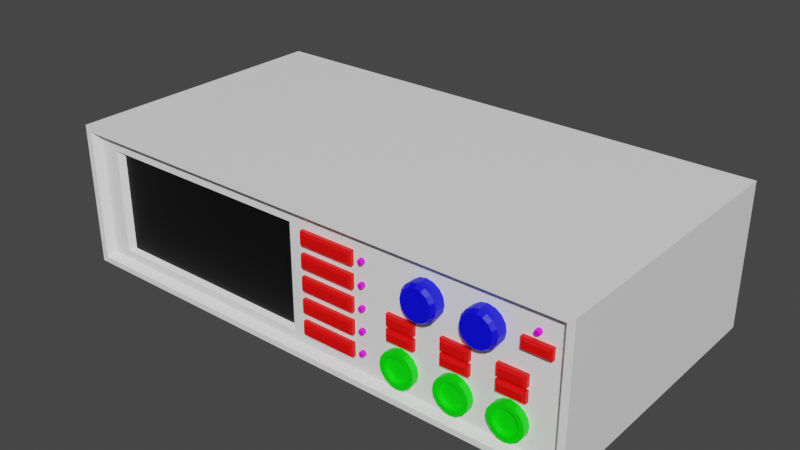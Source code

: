 # Source: Osciloscopio.blend  (saved by Blender 4.4.30; exported with 4.5.12 LTS)
import bpy
from mathutils import Matrix  # noqa: F401  (used for matrix-valued properties, if any)

bpy.ops.wm.read_factory_settings(use_empty=True)
scene = bpy.context.scene
scene.name = 'Scene'

# ---- materials (node trees are filled in below, after node groups)
mat_osciloscopio = bpy.data.materials.new('Osciloscopio')
mat_osciloscopio.alpha_threshold = 0.0
mat_osciloscopio.use_transparent_shadow = False
mat_osciloscopio.roughness = 0.5
mat_osciloscopio.line_color = (0.0, 0.0, 0.0, 1.0)
mat_pantalla = bpy.data.materials.new('Pantalla')
mat_pantalla.use_transparent_shadow = False
mat_botones = bpy.data.materials.new('Botones')
mat_botones.use_transparent_shadow = False
mat_conectores = bpy.data.materials.new('Conectores')
mat_conectores.use_transparent_shadow = False
mat_luz_0 = bpy.data.materials.new('Luz_0')
mat_luz_0.use_transparent_shadow = False
mat_sujetadores = bpy.data.materials.new('Sujetadores')
mat_sujetadores.use_transparent_shadow = False
mat_perillas = bpy.data.materials.new('Perillas')
mat_perillas.use_transparent_shadow = False
mat_luz_1 = bpy.data.materials.new('Luz_1')
mat_luz_1.use_transparent_shadow = False
mat_luz_2 = bpy.data.materials.new('Luz_2')
mat_luz_2.use_transparent_shadow = False
mat_luz_3 = bpy.data.materials.new('Luz_3')
mat_luz_3.use_transparent_shadow = False
mat_luz_4 = bpy.data.materials.new('Luz_4')
mat_luz_4.use_transparent_shadow = False
mat_luz_5 = bpy.data.materials.new('Luz_5')
mat_luz_5.use_transparent_shadow = False

# ---- material node trees
mat_osciloscopio.use_nodes = True; mat_osciloscopio.node_tree.nodes.clear()
_N = mat_osciloscopio.node_tree.nodes; _L = mat_osciloscopio.node_tree.links
n0 = _N.new('ShaderNodeOutputMaterial'); n0.name = 'Material Output'; n0.location = (300, 300)
n1 = _N.new('ShaderNodeBsdfPrincipled'); n1.name = 'Principled BSDF'; n1.location = (10, 300)
n1.distribution = 'GGX'
n1.subsurface_method = 'RANDOM_WALK_SKIN'
n1.inputs[0].default_value = (1.0, 1.0, 1.0, 1.0)
n1.inputs[3].default_value = 1.45
n1.inputs[27].default_value = (0.0, 0.0, 0.0, 1.0)
n1.inputs[28].default_value = 1.0
_L.new(n1.outputs[0], n0.inputs[0])
n0.is_active_output = True
mat_pantalla.use_nodes = True; mat_pantalla.node_tree.nodes.clear()
_N = mat_pantalla.node_tree.nodes; _L = mat_pantalla.node_tree.links
n0 = _N.new('ShaderNodeBsdfPrincipled'); n0.name = 'BSDF Principista'; n0.location = (10, 300)
n0.distribution = 'GGX'
n0.subsurface_method = 'RANDOM_WALK_SKIN'
n0.inputs[0].default_value = (0.0, 0.0, 0.0, 1.0)
n0.inputs[3].default_value = 1.45
n0.inputs[27].default_value = (0.0, 0.0, 0.0, 1.0)
n0.inputs[28].default_value = 1.0
n1 = _N.new('ShaderNodeOutputMaterial'); n1.name = 'Material'; n1.location = (300, 300)
_L.new(n0.outputs[0], n1.inputs[0])
n1.is_active_output = True
mat_botones.use_nodes = True; mat_botones.node_tree.nodes.clear()
_N = mat_botones.node_tree.nodes; _L = mat_botones.node_tree.links
n0 = _N.new('ShaderNodeBsdfPrincipled'); n0.name = 'BSDF Principista'; n0.location = (10, 300)
n0.distribution = 'GGX'
n0.subsurface_method = 'RANDOM_WALK_SKIN'
n0.inputs[0].default_value = (1.0, 0.0, 0.0, 1.0)
n0.inputs[3].default_value = 1.45
n0.inputs[27].default_value = (0.0, 0.0, 0.0, 1.0)
n0.inputs[28].default_value = 1.0
n1 = _N.new('ShaderNodeOutputMaterial'); n1.name = 'Material'; n1.location = (300, 300)
_L.new(n0.outputs[0], n1.inputs[0])
n1.is_active_output = True
mat_conectores.use_nodes = True; mat_conectores.node_tree.nodes.clear()
_N = mat_conectores.node_tree.nodes; _L = mat_conectores.node_tree.links
n0 = _N.new('ShaderNodeBsdfPrincipled'); n0.name = 'BSDF Principista'; n0.location = (10, 300)
n0.distribution = 'GGX'
n0.subsurface_method = 'RANDOM_WALK_SKIN'
n0.inputs[0].default_value = (0.0, 1.0, 0.0, 1.0)
n0.inputs[3].default_value = 1.45
n0.inputs[27].default_value = (0.0, 0.0, 0.0, 1.0)
n0.inputs[28].default_value = 1.0
n1 = _N.new('ShaderNodeOutputMaterial'); n1.name = 'Material'; n1.location = (300, 300)
_L.new(n0.outputs[0], n1.inputs[0])
n1.is_active_output = True
mat_luz_0.use_nodes = True; mat_luz_0.node_tree.nodes.clear()
_N = mat_luz_0.node_tree.nodes; _L = mat_luz_0.node_tree.links
n0 = _N.new('ShaderNodeBsdfPrincipled'); n0.name = 'BSDF Principista'; n0.location = (10, 300)
n0.distribution = 'GGX'
n0.subsurface_method = 'RANDOM_WALK_SKIN'
n0.inputs[0].default_value = (1.0, 0.0, 1.0, 1.0)
n0.inputs[3].default_value = 1.45
n0.inputs[27].default_value = (0.0, 0.0, 0.0, 1.0)
n0.inputs[28].default_value = 1.0
n1 = _N.new('ShaderNodeOutputMaterial'); n1.name = 'Material'; n1.location = (300, 300)
_L.new(n0.outputs[0], n1.inputs[0])
n1.is_active_output = True
mat_sujetadores.use_nodes = True; mat_sujetadores.node_tree.nodes.clear()
_N = mat_sujetadores.node_tree.nodes; _L = mat_sujetadores.node_tree.links
n0 = _N.new('ShaderNodeBsdfPrincipled'); n0.name = 'BSDF Principista'; n0.location = (10, 300)
n0.distribution = 'GGX'
n0.subsurface_method = 'RANDOM_WALK_SKIN'
n0.inputs[0].default_value = (1.0, 1.0, 0.0, 1.0)
n0.inputs[3].default_value = 1.45
n0.inputs[27].default_value = (0.0, 0.0, 0.0, 1.0)
n0.inputs[28].default_value = 1.0
n1 = _N.new('ShaderNodeOutputMaterial'); n1.name = 'Material'; n1.location = (300, 300)
_L.new(n0.outputs[0], n1.inputs[0])
n1.is_active_output = True
mat_perillas.use_nodes = True; mat_perillas.node_tree.nodes.clear()
_N = mat_perillas.node_tree.nodes; _L = mat_perillas.node_tree.links
n0 = _N.new('ShaderNodeBsdfPrincipled'); n0.name = 'BSDF Principista'; n0.location = (10, 300)
n0.distribution = 'GGX'
n0.subsurface_method = 'RANDOM_WALK_SKIN'
n0.inputs[0].default_value = (0.0, 0.0, 1.0, 1.0)
n0.inputs[3].default_value = 1.45
n0.inputs[27].default_value = (0.0, 0.0, 0.0, 1.0)
n0.inputs[28].default_value = 1.0
n1 = _N.new('ShaderNodeOutputMaterial'); n1.name = 'Material'; n1.location = (300, 300)
_L.new(n0.outputs[0], n1.inputs[0])
n1.is_active_output = True
mat_luz_1.use_nodes = True; mat_luz_1.node_tree.nodes.clear()
_N = mat_luz_1.node_tree.nodes; _L = mat_luz_1.node_tree.links
n0 = _N.new('ShaderNodeBsdfPrincipled'); n0.name = 'BSDF Principista'; n0.location = (10, 300)
n0.distribution = 'GGX'
n0.subsurface_method = 'RANDOM_WALK_SKIN'
n0.inputs[0].default_value = (1.0, 0.0, 1.0, 1.0)
n0.inputs[3].default_value = 1.45
n0.inputs[27].default_value = (0.0, 0.0, 0.0, 1.0)
n0.inputs[28].default_value = 1.0
n1 = _N.new('ShaderNodeOutputMaterial'); n1.name = 'Material'; n1.location = (300, 300)
_L.new(n0.outputs[0], n1.inputs[0])
n1.is_active_output = True
mat_luz_2.use_nodes = True; mat_luz_2.node_tree.nodes.clear()
_N = mat_luz_2.node_tree.nodes; _L = mat_luz_2.node_tree.links
n0 = _N.new('ShaderNodeBsdfPrincipled'); n0.name = 'BSDF Principista'; n0.location = (10, 300)
n0.distribution = 'GGX'
n0.subsurface_method = 'RANDOM_WALK_SKIN'
n0.inputs[0].default_value = (1.0, 0.0, 1.0, 1.0)
n0.inputs[3].default_value = 1.45
n0.inputs[27].default_value = (0.0, 0.0, 0.0, 1.0)
n0.inputs[28].default_value = 1.0
n1 = _N.new('ShaderNodeOutputMaterial'); n1.name = 'Material'; n1.location = (300, 300)
_L.new(n0.outputs[0], n1.inputs[0])
n1.is_active_output = True
mat_luz_3.use_nodes = True; mat_luz_3.node_tree.nodes.clear()
_N = mat_luz_3.node_tree.nodes; _L = mat_luz_3.node_tree.links
n0 = _N.new('ShaderNodeBsdfPrincipled'); n0.name = 'BSDF Principista'; n0.location = (10, 300)
n0.distribution = 'GGX'
n0.subsurface_method = 'RANDOM_WALK_SKIN'
n0.inputs[0].default_value = (1.0, 0.0, 1.0, 1.0)
n0.inputs[3].default_value = 1.45
n0.inputs[27].default_value = (0.0, 0.0, 0.0, 1.0)
n0.inputs[28].default_value = 1.0
n1 = _N.new('ShaderNodeOutputMaterial'); n1.name = 'Material'; n1.location = (300, 300)
_L.new(n0.outputs[0], n1.inputs[0])
n1.is_active_output = True
mat_luz_4.use_nodes = True; mat_luz_4.node_tree.nodes.clear()
_N = mat_luz_4.node_tree.nodes; _L = mat_luz_4.node_tree.links
n0 = _N.new('ShaderNodeBsdfPrincipled'); n0.name = 'BSDF Principista'; n0.location = (10, 300)
n0.distribution = 'GGX'
n0.subsurface_method = 'RANDOM_WALK_SKIN'
n0.inputs[0].default_value = (1.0, 0.0, 1.0, 1.0)
n0.inputs[3].default_value = 1.45
n0.inputs[27].default_value = (0.0, 0.0, 0.0, 1.0)
n0.inputs[28].default_value = 1.0
n1 = _N.new('ShaderNodeOutputMaterial'); n1.name = 'Material'; n1.location = (300, 300)
_L.new(n0.outputs[0], n1.inputs[0])
n1.is_active_output = True
mat_luz_5.use_nodes = True; mat_luz_5.node_tree.nodes.clear()
_N = mat_luz_5.node_tree.nodes; _L = mat_luz_5.node_tree.links
n0 = _N.new('ShaderNodeBsdfPrincipled'); n0.name = 'BSDF Principista'; n0.location = (10, 300)
n0.distribution = 'GGX'
n0.subsurface_method = 'RANDOM_WALK_SKIN'
n0.inputs[0].default_value = (1.0, 0.0, 1.0, 1.0)
n0.inputs[3].default_value = 1.45
n0.inputs[27].default_value = (0.0, 0.0, 0.0, 1.0)
n0.inputs[28].default_value = 1.0
n1 = _N.new('ShaderNodeOutputMaterial'); n1.name = 'Material'; n1.location = (300, 300)
_L.new(n0.outputs[0], n1.inputs[0])
n1.is_active_output = True

# ---- world
world_world = bpy.data.worlds.new('World'); scene.world = world_world
world_world.use_nodes = True; world_world.node_tree.nodes.clear()
_N = world_world.node_tree.nodes; _L = world_world.node_tree.links
n0 = _N.new('ShaderNodeOutputWorld'); n0.name = 'World Output'; n0.location = (300, 300)
n1 = _N.new('ShaderNodeBackground'); n1.name = 'Background'; n1.location = (10, 300)
n1.inputs[0].default_value = (0.05088, 0.05088, 0.05088, 1.0)
_L.new(n1.outputs[0], n0.inputs[0])
n0.is_active_output = True
world_world.color = (0.05088, 0.05088, 0.05088)
world_world.use_sun_shadow = False
world_world.sun_shadow_jitter_overblur = 0.0

# ---- meshes
me_osciloscopio = bpy.data.meshes.new('Osciloscopio')
me_osciloscopio.from_pydata([(0.1911, 0.1013, 0.1032), (0.1911, 0.1013, 0.0), (0.1911, -0.1013, 0.1032), (0.1911, -0.1013, 0.0), (-0.1911, 0.1013, 0.1032), (-0.1911, 0.1013, 0.0), (-0.1911, -0.1013, 0.1032), (-0.1911, -0.1013, 0.0), (-0.005993, 0.1013, 0.0), (-0.005993, -0.1013, 0.1032), (-0.005993, -0.1013, 0.0), (-0.005993, 0.1013, 0.1032), (0.1863, -0.1013, 0.09908), (0.1863, -0.1013, 0.004124), (-0.1863, -0.1013, 0.09908), (-0.1863, -0.1013, 0.004124), (-0.005993, -0.1013, 0.09908), (-0.005993, -0.1013, 0.004124), (0.1824, -0.09557, 0.09573), (0.1824, -0.09557, 0.007476), (-0.1824, -0.09557, 0.09573), (-0.1824, -0.09557, 0.007476), (-0.005993, -0.09557, 0.09573), (-0.005993, -0.09557, 0.007476), (-0.005993, -0.09557, 0.0886), (-0.168, -0.09557, 0.0886), (-0.168, -0.09557, 0.01342), (-0.005993, -0.09557, 0.01342), (-0.1637, -0.09197, 0.08665), (-0.0102, -0.09197, 0.08665), (-0.1637, -0.09197, 0.01539), (-0.0102, -0.09197, 0.01539)], [], [(11, 9, 2, 0), (10, 3, 13, 17), (1, 3, 10, 8), (12, 16, 22, 18), (2, 9, 16, 12), (24, 18, 22), (17, 13, 19, 23), (16, 14, 20, 22), (24, 22, 20, 25), (9, 6, 14, 16), (11, 4, 6, 9), (15, 17, 23, 21), (7, 10, 17, 15), (5, 8, 10, 7), (25, 20, 21, 26), (3, 2, 12, 13), (26, 27, 31, 30), (7, 6, 4, 5), (15, 21, 20, 14), (29, 28, 30, 31), (7, 15, 14, 6), (13, 12, 18, 19), (24, 27, 23), (11, 0, 1, 8), (24, 25, 28, 29), (23, 27, 26, 21), (4, 11, 8, 5), (0, 2, 3, 1), (27, 24, 29, 31), (25, 26, 30, 28), (19, 18, 24, 27), (19, 27, 23)])
me_osciloscopio.polygons.foreach_set('material_index', [0, 0, 0, 0, 0, 0, 0, 0, 0, 0, 0, 0, 0, 0, 0, 0, 0, 0, 0, 1, 0, 0, 0, 0, 0, 0, 0, 0, 0, 0, 0, 0])
_uv = me_osciloscopio.uv_layers.new(name='UVMap')
_uv.uv.foreach_set('vector', [0.2232, 0.5121, 0.0148, 0.5123, 0.01484, 0.3096, 0.2227, 0.3092, 0.01263, 0.002849, 0.01446, 0.2045, 0.009826, 0.2043, 0.008164, 0.002945, 0.222, 0.2031, 0.01446, 0.2045, 0.01263, 0.002849, 0.2203, 0.001066, 0.01021, 0.3098, 0.01031, 0.5123, 0.003166, 0.5123, 0.002736, 0.3099, 0.01484, 0.3096, 0.0148, 0.5123, 0.01031, 0.5123, 0.01021, 0.3098, 0.2335, 0.1624, 0.2254, 0.378, 0.2262, 0.1624, 0.008164, 0.002945, 0.009826, 0.2043, 0.002368, 0.2043, 0.001066, 0.002991, 0.01031, 0.5123, 0.01073, 0.7022, 0.003269, 0.7021, 0.003166, 0.5123, 0.2335, 0.1624, 0.2262, 0.1624, 0.2285, 0.001066, 0.2349, 0.01447, 0.0148, 0.5123, 0.01536, 0.7024, 0.01073, 0.7022, 0.01031, 0.5123, 0.2232, 0.5121, 0.2232, 0.7028, 0.01536, 0.7024, 0.0148, 0.5123, 0.01039, 0.8073, 0.008181, 0.9964, 0.001066, 0.9963, 0.002929, 0.8073, 0.01501, 0.8072, 0.01266, 0.9965, 0.008181, 0.9964, 0.01039, 0.8073, 0.2225, 0.8092, 0.2203, 0.9989, 0.01266, 0.9965, 0.01501, 0.8072, 0.2349, 0.01447, 0.2285, 0.001066, 0.3103, 0.001938, 0.3047, 0.01518, 0.01446, 0.2045, 0.01484, 0.3096, 0.01021, 0.3098, 0.009826, 0.2043, 0.3047, 0.01518, 0.3034, 0.1629, 0.3007, 0.1585, 0.3019, 0.0196, 0.01501, 0.8072, 0.01536, 0.7024, 0.2232, 0.7028, 0.2225, 0.8092, 0.01039, 0.8073, 0.002929, 0.8073, 0.003269, 0.7021, 0.01073, 0.7022, 0.4367, 0.1589, 0.4367, 0.001066, 0.51, 0.001066, 0.51, 0.1589, 0.01501, 0.8072, 0.01039, 0.8073, 0.01073, 0.7022, 0.01536, 0.7024, 0.009826, 0.2043, 0.01021, 0.3098, 0.002736, 0.3099, 0.002368, 0.2043, 0.4369, 0.2661, 0.4367, 0.1688, 0.4369, 0.1611, 0.3285, 0.2037, 0.3285, 0.001066, 0.4346, 0.001066, 0.4346, 0.2037, 0.2335, 0.1624, 0.2349, 0.01447, 0.2376, 0.01898, 0.2363, 0.1579, 0.3089, 0.163, 0.3034, 0.1629, 0.3047, 0.01518, 0.3103, 0.001938, 0.3285, 0.3962, 0.3285, 0.2059, 0.4346, 0.2059, 0.4346, 0.3962, 0.2227, 0.3092, 0.01484, 0.3096, 0.01446, 0.2045, 0.222, 0.2031, 0.3034, 0.1629, 0.2335, 0.1624, 0.2363, 0.1579, 0.3007, 0.1585, 0.2349, 0.01447, 0.3047, 0.01518, 0.3019, 0.0196, 0.2376, 0.01898, 0.3264, 0.378, 0.2254, 0.378, 0.2335, 0.1624, 0.3196, 0.1624, 0.3264, 0.378, 0.3196, 0.1624, 0.3264, 0.1624])
me_osciloscopio.materials.append(mat_osciloscopio)
me_osciloscopio.materials.append(mat_pantalla)
me_osciloscopio.use_mirror_x = True
me_osciloscopio.use_mirror_vertex_groups = False
me_osciloscopio.update()
me_botones = bpy.data.meshes.new('Botones')
me_botones.from_pydata([(0.004569, -0.09813, 0.07769), (0.004569, -0.09813, 0.08739), (0.004569, -0.09489, 0.07769), (0.004569, -0.09489, 0.08739), (0.04406, -0.09813, 0.07769), (0.04406, -0.09813, 0.08739), (0.04406, -0.09489, 0.07769), (0.04406, -0.09489, 0.08739), (0.006039, -0.09979, 0.07918), (0.006039, -0.09979, 0.08587), (0.04259, -0.09979, 0.07918), (0.04259, -0.09979, 0.08587), (0.004569, -0.09813, 0.0624), (0.004569, -0.09813, 0.0721), (0.004569, -0.09489, 0.0624), (0.004569, -0.09489, 0.0721), (0.04406, -0.09813, 0.0624), (0.04406, -0.09813, 0.0721), (0.04406, -0.09489, 0.0624), (0.04406, -0.09489, 0.0721), (0.006039, -0.09979, 0.06389), (0.006039, -0.09979, 0.07058), (0.04259, -0.09979, 0.06389), (0.04259, -0.09979, 0.07058), (0.004569, -0.09813, 0.04711), (0.004569, -0.09813, 0.05681), (0.004569, -0.09489, 0.04711), (0.004569, -0.09489, 0.05681), (0.04406, -0.09813, 0.04711), (0.04406, -0.09813, 0.05681), (0.04406, -0.09489, 0.04711), (0.04406, -0.09489, 0.05681), (0.006039, -0.09979, 0.0486), (0.006039, -0.09979, 0.05529), (0.04259, -0.09979, 0.0486), (0.04259, -0.09979, 0.05529), (0.004569, -0.09813, 0.03182), (0.004569, -0.09813, 0.04152), (0.004569, -0.09489, 0.03182), (0.004569, -0.09489, 0.04152), (0.04406, -0.09813, 0.03182), (0.04406, -0.09813, 0.04152), (0.04406, -0.09489, 0.03182), (0.04406, -0.09489, 0.04152), (0.006039, -0.09979, 0.0333), (0.006039, -0.09979, 0.04), (0.04259, -0.09979, 0.0333), (0.04259, -0.09979, 0.04), (0.004569, -0.09813, 0.01653), (0.004569, -0.09813, 0.02623), (0.004569, -0.09489, 0.01653), (0.004569, -0.09489, 0.02623), (0.04406, -0.09813, 0.01653), (0.04406, -0.09813, 0.02623), (0.04406, -0.09489, 0.01653), (0.04406, -0.09489, 0.02623), (0.006039, -0.09979, 0.01801), (0.006039, -0.09979, 0.02471), (0.04259, -0.09979, 0.01801), (0.04259, -0.09979, 0.02471), (0.06948, -0.09813, 0.03903), (0.06948, -0.09813, 0.04693), (0.06948, -0.09489, 0.03903), (0.06948, -0.09489, 0.04693), (0.08901, -0.09813, 0.03903), (0.08901, -0.09813, 0.04693), (0.08901, -0.09489, 0.03903), (0.08901, -0.09489, 0.04693), (0.07095, -0.09979, 0.04051), (0.07095, -0.09979, 0.04541), (0.08754, -0.09979, 0.04051), (0.08754, -0.09979, 0.04541), (0.06948, -0.09813, 0.04903), (0.06948, -0.09813, 0.05693), (0.06948, -0.09489, 0.04903), (0.06948, -0.09489, 0.05693), (0.08901, -0.09813, 0.04903), (0.08901, -0.09813, 0.05693), (0.08901, -0.09489, 0.04903), (0.08901, -0.09489, 0.05693), (0.07095, -0.09979, 0.05051), (0.07095, -0.09979, 0.05541), (0.08754, -0.09979, 0.05051), (0.08754, -0.09979, 0.05541), (0.1075, -0.09813, 0.03903), (0.1075, -0.09813, 0.04693), (0.1075, -0.09489, 0.03903), (0.1075, -0.09489, 0.04693), (0.127, -0.09813, 0.03903), (0.127, -0.09813, 0.04693), (0.127, -0.09489, 0.03903), (0.127, -0.09489, 0.04693), (0.109, -0.09979, 0.04051), (0.109, -0.09979, 0.04541), (0.1255, -0.09979, 0.04051), (0.1255, -0.09979, 0.04541), (0.1075, -0.09813, 0.04903), (0.1075, -0.09813, 0.05693), (0.1075, -0.09489, 0.04903), (0.1075, -0.09489, 0.05693), (0.127, -0.09813, 0.04903), (0.127, -0.09813, 0.05693), (0.127, -0.09489, 0.04903), (0.127, -0.09489, 0.05693), (0.109, -0.09979, 0.05051), (0.109, -0.09979, 0.05541), (0.1255, -0.09979, 0.05051), (0.1255, -0.09979, 0.05541), (0.1445, -0.09813, 0.03903), (0.1445, -0.09813, 0.04693), (0.1445, -0.09489, 0.03903), (0.1445, -0.09489, 0.04693), (0.164, -0.09813, 0.03903), (0.164, -0.09813, 0.04693), (0.164, -0.09489, 0.03903), (0.164, -0.09489, 0.04693), (0.146, -0.09979, 0.04051), (0.146, -0.09979, 0.04541), (0.1625, -0.09979, 0.04051), (0.1625, -0.09979, 0.04541), (0.1445, -0.09813, 0.04903), (0.1445, -0.09813, 0.05693), (0.1445, -0.09489, 0.04903), (0.1445, -0.09489, 0.05693), (0.164, -0.09813, 0.04903), (0.164, -0.09813, 0.05693), (0.164, -0.09489, 0.04903), (0.164, -0.09489, 0.05693), (0.146, -0.09979, 0.05051), (0.146, -0.09979, 0.05541), (0.1625, -0.09979, 0.05051), (0.1625, -0.09979, 0.05541), (0.1585, -0.09813, 0.07126), (0.1585, -0.09813, 0.07916), (0.1585, -0.09489, 0.07126), (0.1585, -0.09489, 0.07916), (0.178, -0.09813, 0.07126), (0.178, -0.09813, 0.07916), (0.178, -0.09489, 0.07126), (0.178, -0.09489, 0.07916), (0.1599, -0.09979, 0.07274), (0.1599, -0.09979, 0.07764), (0.1765, -0.09979, 0.07274), (0.1765, -0.09979, 0.07764)], [], [(0, 1, 3, 2), (2, 3, 7, 6), (6, 7, 5, 4), (1, 0, 8, 9), (2, 6, 4, 0), (7, 3, 1, 5), (10, 11, 9, 8), (0, 4, 10, 8), (5, 1, 9, 11), (4, 5, 11, 10), (12, 13, 15, 14), (14, 15, 19, 18), (18, 19, 17, 16), (13, 12, 20, 21), (14, 18, 16, 12), (19, 15, 13, 17), (22, 23, 21, 20), (12, 16, 22, 20), (17, 13, 21, 23), (16, 17, 23, 22), (24, 25, 27, 26), (26, 27, 31, 30), (30, 31, 29, 28), (25, 24, 32, 33), (26, 30, 28, 24), (31, 27, 25, 29), (34, 35, 33, 32), (24, 28, 34, 32), (29, 25, 33, 35), (28, 29, 35, 34), (36, 37, 39, 38), (38, 39, 43, 42), (42, 43, 41, 40), (37, 36, 44, 45), (38, 42, 40, 36), (43, 39, 37, 41), (46, 47, 45, 44), (36, 40, 46, 44), (41, 37, 45, 47), (40, 41, 47, 46), (48, 49, 51, 50), (50, 51, 55, 54), (54, 55, 53, 52), (49, 48, 56, 57), (50, 54, 52, 48), (55, 51, 49, 53), (58, 59, 57, 56), (48, 52, 58, 56), (53, 49, 57, 59), (52, 53, 59, 58), (60, 61, 63, 62), (62, 63, 67, 66), (66, 67, 65, 64), (61, 60, 68, 69), (62, 66, 64, 60), (67, 63, 61, 65), (70, 71, 69, 68), (60, 64, 70, 68), (65, 61, 69, 71), (64, 65, 71, 70), (72, 73, 75, 74), (74, 75, 79, 78), (78, 79, 77, 76), (73, 72, 80, 81), (74, 78, 76, 72), (79, 75, 73, 77), (82, 83, 81, 80), (72, 76, 82, 80), (77, 73, 81, 83), (76, 77, 83, 82), (84, 85, 87, 86), (86, 87, 91, 90), (90, 91, 89, 88), (85, 84, 92, 93), (86, 90, 88, 84), (91, 87, 85, 89), (94, 95, 93, 92), (84, 88, 94, 92), (89, 85, 93, 95), (88, 89, 95, 94), (96, 97, 99, 98), (98, 99, 103, 102), (102, 103, 101, 100), (97, 96, 104, 105), (98, 102, 100, 96), (103, 99, 97, 101), (106, 107, 105, 104), (96, 100, 106, 104), (101, 97, 105, 107), (100, 101, 107, 106), (108, 109, 111, 110), (110, 111, 115, 114), (114, 115, 113, 112), (109, 108, 116, 117), (110, 114, 112, 108), (115, 111, 109, 113), (118, 119, 117, 116), (108, 112, 118, 116), (113, 109, 117, 119), (112, 113, 119, 118), (120, 121, 123, 122), (122, 123, 127, 126), (126, 127, 125, 124), (121, 120, 128, 129), (122, 126, 124, 120), (127, 123, 121, 125), (130, 131, 129, 128), (120, 124, 130, 128), (125, 121, 129, 131), (124, 125, 131, 130), (132, 133, 135, 134), (134, 135, 139, 138), (138, 139, 137, 136), (133, 132, 140, 141), (134, 138, 136, 132), (139, 135, 133, 137), (142, 143, 141, 140), (132, 136, 142, 140), (137, 133, 141, 143), (136, 137, 143, 142)])
_uv = me_botones.uv_layers.new(name='MapaUV')
_uv.uv.foreach_set('vector', [0.1578, 0.4743, 0.2504, 0.4849, 0.2655, 0.5073, 0.1397, 0.4914, 0.702, 0.6142, 0.7885, 0.6142, 0.7885, 0.9664, 0.702, 0.9664, 0.1397, 0.02014, 0.2655, 0.004165, 0.2504, 0.02657, 0.1579, 0.03719, 0.2504, 0.4849, 0.1578, 0.4743, 0.1727, 0.4575, 0.2366, 0.4618, 0.1397, 0.4914, 0.1397, 0.02014, 0.1579, 0.03719, 0.1578, 0.4743, 0.2655, 0.004165, 0.2655, 0.5073, 0.2504, 0.4849, 0.2504, 0.02657, 0.1728, 0.05403, 0.2366, 0.04971, 0.2366, 0.4618, 0.1727, 0.4575, 0.1578, 0.4743, 0.1579, 0.03719, 0.1728, 0.05403, 0.1727, 0.4575, 0.2504, 0.02657, 0.2504, 0.4849, 0.2366, 0.4618, 0.2366, 0.04971, 0.1579, 0.03719, 0.2504, 0.02657, 0.2366, 0.04971, 0.1728, 0.05403, 0.6515, 0.03572, 0.5579, 0.02643, 0.542, 0.004165, 0.6697, 0.0185, 0.7968, 0.3647, 0.8833, 0.3647, 0.8833, 0.717, 0.7968, 0.717, 0.6697, 0.4986, 0.5421, 0.4843, 0.5602, 0.4671, 0.6538, 0.4763, 0.5579, 0.02643, 0.6515, 0.03572, 0.6365, 0.05269, 0.5727, 0.04897, 0.6697, 0.0185, 0.6697, 0.4986, 0.6538, 0.4763, 0.6515, 0.03572, 0.5421, 0.4843, 0.542, 0.004165, 0.5579, 0.02643, 0.5602, 0.4671, 0.6393, 0.4538, 0.5755, 0.45, 0.5727, 0.04897, 0.6365, 0.05269, 0.6515, 0.03572, 0.6538, 0.4763, 0.6393, 0.4538, 0.6365, 0.05269, 0.5602, 0.4671, 0.5579, 0.02643, 0.5727, 0.04897, 0.5755, 0.45, 0.6538, 0.4763, 0.5602, 0.4671, 0.5755, 0.45, 0.6393, 0.4538, 0.5187, 0.02658, 0.426, 0.03714, 0.4079, 0.02009, 0.5337, 0.004165, 0.8917, 0.004165, 0.9782, 0.004165, 0.9782, 0.3564, 0.8917, 0.3564, 0.5337, 0.5073, 0.408, 0.4914, 0.4261, 0.4744, 0.5187, 0.4849, 0.426, 0.03714, 0.5187, 0.02658, 0.5051, 0.04972, 0.4413, 0.05408, 0.5337, 0.004165, 0.5337, 0.5073, 0.5187, 0.4849, 0.5187, 0.02658, 0.408, 0.4914, 0.4079, 0.02009, 0.426, 0.03714, 0.4261, 0.4744, 0.5051, 0.4618, 0.4414, 0.4574, 0.4413, 0.05408, 0.5051, 0.04972, 0.5187, 0.02658, 0.5187, 0.4849, 0.5051, 0.4618, 0.5051, 0.04972, 0.4261, 0.4744, 0.426, 0.03714, 0.4413, 0.05408, 0.4414, 0.4574, 0.5187, 0.4849, 0.4261, 0.4744, 0.4414, 0.4574, 0.5051, 0.4618, 0.1163, 0.02704, 0.0226, 0.03851, 0.004165, 0.0214, 0.1314, 0.004165, 0.8917, 0.3647, 0.9782, 0.3647, 0.9782, 0.717, 0.8917, 0.717, 0.1314, 0.5076, 0.00829, 0.4972, 0.02582, 0.4806, 0.1161, 0.4921, 0.0226, 0.03851, 0.1163, 0.02704, 0.1027, 0.05073, 0.03818, 0.05554, 0.1314, 0.004165, 0.1314, 0.5076, 0.1161, 0.4921, 0.1163, 0.02704, 0.00829, 0.4972, 0.004165, 0.0214, 0.0226, 0.03851, 0.02582, 0.4806, 0.1034, 0.4686, 0.04027, 0.4639, 0.03818, 0.05554, 0.1027, 0.05073, 0.1163, 0.02704, 0.1161, 0.4921, 0.1034, 0.4686, 0.1027, 0.05073, 0.02582, 0.4806, 0.0226, 0.03851, 0.03818, 0.05554, 0.04027, 0.4639, 0.1161, 0.4921, 0.02582, 0.4806, 0.04027, 0.4639, 0.1034, 0.4686, 0.3845, 0.02658, 0.2919, 0.03714, 0.2738, 0.02009, 0.3996, 0.004165, 0.7968, 0.004165, 0.8833, 0.004165, 0.8833, 0.3564, 0.7968, 0.3564, 0.3996, 0.5073, 0.2739, 0.4914, 0.292, 0.4744, 0.3845, 0.4849, 0.2919, 0.03714, 0.3845, 0.02658, 0.371, 0.04972, 0.3072, 0.05408, 0.3996, 0.004165, 0.3996, 0.5073, 0.3845, 0.4849, 0.3845, 0.02658, 0.2739, 0.4914, 0.2738, 0.02009, 0.2919, 0.03714, 0.292, 0.4744, 0.371, 0.4618, 0.3072, 0.4574, 0.3072, 0.05408, 0.371, 0.04972, 0.3845, 0.02658, 0.3845, 0.4849, 0.371, 0.4618, 0.371, 0.04972, 0.292, 0.4744, 0.2919, 0.03714, 0.3072, 0.05408, 0.3072, 0.4574, 0.3845, 0.4849, 0.292, 0.4744, 0.3072, 0.4574, 0.371, 0.4618, 0.7722, 0.01671, 0.7041, 0.03593, 0.6852, 0.01987, 0.7885, 0.004165, 0.6913, 0.9871, 0.6208, 0.9871, 0.6208, 0.8129, 0.6913, 0.8129, 0.7885, 0.3008, 0.678, 0.2709, 0.6989, 0.2538, 0.773, 0.2728, 0.7041, 0.03593, 0.7722, 0.01671, 0.7608, 0.04419, 0.7178, 0.05109, 0.7885, 0.004165, 0.7885, 0.3008, 0.773, 0.2728, 0.7722, 0.01671, 0.678, 0.2709, 0.6852, 0.01987, 0.7041, 0.03593, 0.6989, 0.2538, 0.7601, 0.2451, 0.7148, 0.238, 0.7178, 0.05109, 0.7608, 0.04419, 0.7722, 0.01671, 0.773, 0.2728, 0.7601, 0.2451, 0.7608, 0.04419, 0.6989, 0.2538, 0.7041, 0.03593, 0.7178, 0.05109, 0.7148, 0.238, 0.773, 0.2728, 0.6989, 0.2538, 0.7148, 0.238, 0.7601, 0.2451, 0.0241, 0.7707, 0.09642, 0.7869, 0.112, 0.8135, 0.004165, 0.7877, 0.7968, 0.7253, 0.8673, 0.7253, 0.8673, 0.8995, 0.7968, 0.8995, 0.004292, 0.5417, 0.112, 0.5159, 0.09641, 0.5425, 0.02424, 0.5587, 0.09642, 0.7869, 0.0241, 0.7707, 0.03902, 0.7551, 0.08323, 0.7611, 0.004165, 0.7877, 0.004292, 0.5417, 0.02424, 0.5587, 0.0241, 0.7707, 0.112, 0.5159, 0.112, 0.8135, 0.09642, 0.7869, 0.09641, 0.5425, 0.03908, 0.5743, 0.08335, 0.5683, 0.08323, 0.7611, 0.03902, 0.7551, 0.0241, 0.7707, 0.02424, 0.5587, 0.03908, 0.5743, 0.03902, 0.7551, 0.09641, 0.5425, 0.09642, 0.7869, 0.08323, 0.7611, 0.08335, 0.5683, 0.02424, 0.5587, 0.09641, 0.5425, 0.08335, 0.5683, 0.03908, 0.5743, 0.5001, 0.5422, 0.4279, 0.5585, 0.4079, 0.5415, 0.5157, 0.5157, 0.3622, 0.9958, 0.2918, 0.9958, 0.2918, 0.8217, 0.3622, 0.8217, 0.5157, 0.8133, 0.4081, 0.7875, 0.428, 0.7705, 0.5001, 0.7868, 0.4279, 0.5585, 0.5001, 0.5422, 0.4871, 0.5682, 0.4432, 0.5742, 0.5157, 0.5157, 0.5157, 0.8133, 0.5001, 0.7868, 0.5001, 0.5422, 0.4081, 0.7875, 0.4079, 0.5415, 0.4279, 0.5585, 0.428, 0.7705, 0.4873, 0.7608, 0.4433, 0.7548, 0.4432, 0.5742, 0.4871, 0.5682, 0.5001, 0.5422, 0.5001, 0.7868, 0.4873, 0.7608, 0.4871, 0.5682, 0.428, 0.7705, 0.4279, 0.5585, 0.4432, 0.5742, 0.4433, 0.7548, 0.5001, 0.7868, 0.428, 0.7705, 0.4433, 0.7548, 0.4873, 0.7608, 0.7722, 0.3217, 0.7041, 0.3409, 0.6852, 0.3249, 0.7885, 0.3092, 0.542, 0.8129, 0.6125, 0.8129, 0.6125, 0.9871, 0.542, 0.9871, 0.7885, 0.6058, 0.678, 0.5759, 0.6989, 0.5588, 0.773, 0.5778, 0.7041, 0.3409, 0.7722, 0.3217, 0.7608, 0.3492, 0.7178, 0.3561, 0.7885, 0.3092, 0.7885, 0.6058, 0.773, 0.5778, 0.7722, 0.3217, 0.678, 0.5759, 0.6852, 0.3249, 0.7041, 0.3409, 0.6989, 0.5588, 0.7601, 0.5501, 0.7148, 0.543, 0.7178, 0.3561, 0.7608, 0.3492, 0.7722, 0.3217, 0.773, 0.5778, 0.7601, 0.5501, 0.7608, 0.3492, 0.6989, 0.5588, 0.7041, 0.3409, 0.7178, 0.3561, 0.7148, 0.543, 0.773, 0.5778, 0.6989, 0.5588, 0.7148, 0.543, 0.7601, 0.5501, 0.384, 0.5422, 0.3117, 0.5585, 0.2918, 0.5415, 0.3996, 0.5157, 0.5198, 0.9958, 0.4494, 0.9958, 0.4494, 0.8217, 0.5198, 0.8217, 0.3996, 0.8133, 0.2919, 0.7875, 0.3119, 0.7705, 0.384, 0.7868, 0.3117, 0.5585, 0.384, 0.5422, 0.371, 0.5682, 0.3271, 0.5742, 0.3996, 0.5157, 0.3996, 0.8133, 0.384, 0.7868, 0.384, 0.5422, 0.2919, 0.7875, 0.2918, 0.5415, 0.3117, 0.5585, 0.3119, 0.7705, 0.3711, 0.7608, 0.3271, 0.7548, 0.3271, 0.5742, 0.371, 0.5682, 0.384, 0.5422, 0.384, 0.7868, 0.3711, 0.7608, 0.371, 0.5682, 0.3119, 0.7705, 0.3117, 0.5585, 0.3271, 0.5742, 0.3271, 0.7548, 0.384, 0.7868, 0.3119, 0.7705, 0.3271, 0.7548, 0.3711, 0.7608, 0.6343, 0.5335, 0.562, 0.5498, 0.542, 0.5327, 0.6499, 0.5069, 0.9461, 0.8995, 0.8756, 0.8995, 0.8756, 0.7253, 0.9461, 0.7253, 0.6499, 0.8046, 0.5422, 0.7788, 0.5621, 0.7618, 0.6343, 0.778, 0.562, 0.5498, 0.6343, 0.5335, 0.6213, 0.5594, 0.5773, 0.5654, 0.6499, 0.5069, 0.6499, 0.8046, 0.6343, 0.778, 0.6343, 0.5335, 0.5422, 0.7788, 0.542, 0.5327, 0.562, 0.5498, 0.5621, 0.7618, 0.6214, 0.752, 0.5774, 0.7461, 0.5773, 0.5654, 0.6213, 0.5594, 0.6343, 0.5335, 0.6343, 0.778, 0.6214, 0.752, 0.6213, 0.5594, 0.5621, 0.7618, 0.562, 0.5498, 0.5773, 0.5654, 0.5774, 0.7461, 0.6343, 0.778, 0.5621, 0.7618, 0.5774, 0.7461, 0.6214, 0.752, 0.2319, 0.5423, 0.1596, 0.5585, 0.1397, 0.5415, 0.2475, 0.5157, 0.441, 0.9958, 0.3706, 0.9958, 0.3706, 0.8217, 0.441, 0.8217, 0.2475, 0.8134, 0.1398, 0.7875, 0.1598, 0.7705, 0.2319, 0.7868, 0.1596, 0.5585, 0.2319, 0.5423, 0.2189, 0.5682, 0.175, 0.5742, 0.2475, 0.5157, 0.2475, 0.8134, 0.2319, 0.7868, 0.2319, 0.5423, 0.1398, 0.7875, 0.1397, 0.5415, 0.1596, 0.5585, 0.1598, 0.7705, 0.219, 0.7608, 0.175, 0.7548, 0.175, 0.5742, 0.2189, 0.5682, 0.2319, 0.5423, 0.2319, 0.7868, 0.219, 0.7608, 0.2189, 0.5682, 0.1598, 0.7705, 0.1596, 0.5585, 0.175, 0.5742, 0.175, 0.7548, 0.2319, 0.7868, 0.1598, 0.7705, 0.175, 0.7548, 0.219, 0.7608])
me_botones.materials.append(mat_botones)
me_botones.update()
me_conectores = bpy.data.meshes.new('Conectores')
me_conectores.from_pydata([(0.07897, -0.09769, 0.0156), (0.07895, -0.09475, 0.01147), (0.08211, -0.09769, 0.01623), (0.08368, -0.09475, 0.01241), (0.08476, -0.09769, 0.018), (0.08768, -0.09475, 0.01508), (0.08654, -0.09769, 0.02066), (0.09036, -0.09475, 0.01909), (0.08717, -0.09769, 0.0238), (0.0913, -0.09475, 0.02381), (0.08654, -0.09769, 0.02694), (0.09036, -0.09475, 0.02854), (0.08476, -0.09769, 0.0296), (0.08768, -0.09475, 0.03255), (0.08211, -0.09769, 0.03138), (0.08368, -0.09475, 0.03522), (0.07897, -0.09769, 0.032), (0.07895, -0.09475, 0.03616), (0.07583, -0.09769, 0.03138), (0.07423, -0.09475, 0.03522), (0.07317, -0.09769, 0.0296), (0.07022, -0.09475, 0.03255), (0.07139, -0.09769, 0.02694), (0.06754, -0.09475, 0.02854), (0.07077, -0.09769, 0.0238), (0.0666, -0.09475, 0.02381), (0.07139, -0.09769, 0.02066), (0.06754, -0.09475, 0.01909), (0.07347, -0.09762, 0.01777), (0.07022, -0.09475, 0.01508), (0.07613, -0.09762, 0.016), (0.07423, -0.09475, 0.01241), (0.07932, -0.09762, 0.02353), (0.07895, -0.1007, 0.01147), (0.08368, -0.1007, 0.01241), (0.08768, -0.1007, 0.01508), (0.09036, -0.1007, 0.01909), (0.0913, -0.1007, 0.02381), (0.09036, -0.1007, 0.02854), (0.08768, -0.1007, 0.03255), (0.08368, -0.1007, 0.03522), (0.07895, -0.1007, 0.03616), (0.07423, -0.1007, 0.03522), (0.07022, -0.1007, 0.03255), (0.06754, -0.1007, 0.02854), (0.0666, -0.1007, 0.02381), (0.06754, -0.1007, 0.01909), (0.07064, -0.1006, 0.01476), (0.07465, -0.1006, 0.01208), (0.08236, -0.1007, 0.0156), (0.08525, -0.1007, 0.01752), (0.08717, -0.1007, 0.0204), (0.08785, -0.1007, 0.0238), (0.08717, -0.1007, 0.0272), (0.08525, -0.1007, 0.03009), (0.08236, -0.1007, 0.03201), (0.07896, -0.1007, 0.03269), (0.07557, -0.1007, 0.03201), (0.07268, -0.1007, 0.03009), (0.07076, -0.1007, 0.0272), (0.07008, -0.1007, 0.0238), (0.07076, -0.1007, 0.0204), (0.073, -0.1006, 0.01728), (0.07588, -0.1006, 0.01536), (0.07896, -0.1007, 0.01492), (0.1172, -0.09769, 0.0156), (0.1172, -0.09475, 0.01147), (0.1203, -0.09769, 0.01623), (0.1219, -0.09475, 0.01241), (0.123, -0.09769, 0.018), (0.1259, -0.09475, 0.01508), (0.1248, -0.09769, 0.02066), (0.1286, -0.09475, 0.01909), (0.1254, -0.09769, 0.0238), (0.1295, -0.09475, 0.02381), (0.1248, -0.09769, 0.02694), (0.1286, -0.09475, 0.02854), (0.123, -0.09769, 0.0296), (0.1259, -0.09475, 0.03255), (0.1203, -0.09769, 0.03138), (0.1219, -0.09475, 0.03522), (0.1172, -0.09769, 0.032), (0.1172, -0.09475, 0.03616), (0.1141, -0.09769, 0.03138), (0.1125, -0.09475, 0.03522), (0.1114, -0.09769, 0.0296), (0.1084, -0.09475, 0.03255), (0.1096, -0.09769, 0.02694), (0.1058, -0.09475, 0.02854), (0.109, -0.09769, 0.0238), (0.1048, -0.09475, 0.02381), (0.1096, -0.09769, 0.02066), (0.1058, -0.09475, 0.01909), (0.1117, -0.09762, 0.01777), (0.1084, -0.09475, 0.01508), (0.1144, -0.09762, 0.016), (0.1125, -0.09475, 0.01241), (0.1175, -0.09762, 0.02353), (0.1172, -0.1007, 0.01143), (0.1219, -0.1007, 0.01236), (0.1259, -0.1007, 0.01505), (0.1286, -0.1007, 0.01907), (0.1296, -0.1007, 0.02381), (0.1286, -0.1007, 0.02855), (0.1259, -0.1007, 0.03254), (0.1219, -0.1007, 0.0352), (0.1125, -0.1007, 0.03517), (0.1085, -0.1007, 0.0325), (0.1058, -0.1007, 0.02852), (0.1049, -0.1007, 0.02381), (0.1058, -0.1007, 0.0191), (0.1088, -0.1006, 0.01472), (0.1129, -0.1006, 0.0122), (0.1206, -0.1007, 0.0156), (0.1235, -0.1007, 0.01752), (0.1254, -0.1007, 0.0204), (0.1261, -0.1007, 0.0238), (0.1254, -0.1007, 0.0272), (0.1235, -0.1007, 0.03009), (0.1206, -0.1007, 0.03201), (0.1172, -0.1007, 0.03269), (0.1138, -0.1007, 0.03201), (0.1109, -0.1007, 0.03009), (0.109, -0.1007, 0.0272), (0.1083, -0.1007, 0.0238), (0.109, -0.1007, 0.0204), (0.1112, -0.1006, 0.01728), (0.1141, -0.1006, 0.01536), (0.1172, -0.1007, 0.01492), (0.1535, -0.09769, 0.0156), (0.1535, -0.09475, 0.01147), (0.1566, -0.09769, 0.01623), (0.1582, -0.09475, 0.01241), (0.1593, -0.09769, 0.018), (0.1622, -0.09475, 0.01508), (0.1611, -0.09769, 0.02066), (0.1649, -0.09475, 0.01909), (0.1617, -0.09769, 0.0238), (0.1658, -0.09475, 0.02381), (0.1611, -0.09769, 0.02694), (0.1649, -0.09475, 0.02854), (0.1593, -0.09769, 0.0296), (0.1622, -0.09475, 0.03255), (0.1566, -0.09769, 0.03138), (0.1582, -0.09475, 0.03522), (0.1535, -0.09769, 0.032), (0.1535, -0.09475, 0.03616), (0.1504, -0.09769, 0.03138), (0.1488, -0.09475, 0.03522), (0.1477, -0.09769, 0.0296), (0.1448, -0.09475, 0.03255), (0.1459, -0.09769, 0.02694), (0.1421, -0.09475, 0.02854), (0.1453, -0.09769, 0.0238), (0.1411, -0.09475, 0.02381), (0.1459, -0.09769, 0.02066), (0.1421, -0.09475, 0.01909), (0.148, -0.09762, 0.01777), (0.1448, -0.09475, 0.01508), (0.1507, -0.09762, 0.016), (0.1488, -0.09475, 0.01241), (0.1539, -0.09762, 0.02353), (0.1535, -0.1007, 0.01147), (0.1582, -0.1007, 0.01241), (0.1622, -0.1007, 0.01508), (0.1649, -0.1007, 0.01909), (0.1658, -0.1007, 0.02381), (0.1649, -0.1007, 0.02854), (0.1622, -0.1007, 0.03255), (0.1582, -0.1007, 0.03522), (0.1535, -0.1007, 0.03616), (0.1488, -0.1007, 0.03522), (0.1448, -0.1007, 0.03255), (0.1421, -0.1007, 0.02854), (0.1411, -0.1007, 0.02381), (0.1421, -0.1007, 0.01909), (0.1452, -0.1006, 0.01476), (0.1492, -0.1006, 0.01208), (0.1569, -0.1007, 0.0156), (0.1598, -0.1007, 0.01752), (0.1617, -0.1007, 0.0204), (0.1624, -0.1007, 0.0238), (0.1617, -0.1007, 0.0272), (0.1598, -0.1007, 0.03009), (0.1569, -0.1007, 0.03201), (0.1535, -0.1007, 0.03269), (0.1501, -0.1007, 0.03201), (0.1472, -0.1007, 0.03009), (0.1453, -0.1007, 0.0272), (0.1446, -0.1007, 0.0238), (0.1453, -0.1007, 0.0204), (0.1475, -0.1006, 0.01728), (0.1504, -0.1006, 0.01536), (0.1535, -0.1007, 0.01492), (0.1172, -0.1007, 0.03612)], [], [(3, 5, 35, 34), (5, 7, 36, 35), (7, 9, 37, 36), (9, 11, 38, 37), (11, 13, 39, 38), (13, 15, 40, 39), (15, 17, 41, 40), (17, 19, 42, 41), (19, 21, 43, 42), (21, 23, 44, 43), (23, 25, 45, 44), (25, 27, 46, 45), (27, 29, 47, 46), (29, 31, 48, 47), (31, 1, 33, 48), (64, 33, 34, 49), (16, 32, 14), (32, 12, 14), (32, 10, 12), (32, 8, 10), (32, 6, 8), (32, 4, 6), (32, 2, 4), (32, 0, 2), (32, 16, 18), (32, 18, 20), (32, 20, 22), (32, 22, 24), (32, 24, 26), (32, 26, 28), (32, 28, 30), (32, 30, 0), (63, 48, 33, 64), (62, 47, 48, 63), (61, 46, 47, 62), (60, 45, 46, 61), (59, 44, 45, 60), (58, 43, 44, 59), (57, 42, 43, 58), (56, 41, 42, 57), (55, 40, 41, 56), (54, 39, 40, 55), (53, 38, 39, 54), (52, 37, 38, 53), (51, 36, 37, 52), (50, 35, 36, 51), (49, 34, 35, 50), (49, 50, 4, 2), (50, 51, 6, 4), (51, 52, 8, 6), (52, 53, 10, 8), (53, 54, 12, 10), (54, 55, 14, 12), (55, 56, 16, 14), (56, 57, 18, 16), (57, 58, 20, 18), (58, 59, 22, 20), (59, 60, 24, 22), (60, 61, 26, 24), (61, 62, 28, 26), (62, 63, 30, 28), (63, 64, 0, 30), (1, 3, 34, 33), (68, 70, 100, 99), (70, 72, 101, 100), (72, 74, 102, 101), (74, 76, 103, 102), (76, 78, 104, 103), (78, 80, 105, 104), (82, 194, 105, 80), (106, 194, 82, 84), (84, 86, 107, 106), (86, 88, 108, 107), (88, 90, 109, 108), (90, 92, 110, 109), (92, 94, 111, 110), (94, 96, 112, 111), (96, 66, 98, 112), (128, 98, 99, 113), (81, 97, 79), (97, 77, 79), (97, 75, 77), (97, 73, 75), (97, 71, 73), (97, 69, 71), (97, 67, 69), (97, 65, 67), (97, 81, 83), (97, 83, 85), (97, 85, 87), (97, 87, 89), (97, 89, 91), (97, 91, 93), (97, 93, 95), (97, 95, 65), (193, 178, 131, 129), (127, 112, 98, 128), (126, 111, 112, 127), (125, 110, 111, 126), (124, 109, 110, 125), (123, 108, 109, 124), (122, 107, 108, 123), (121, 106, 107, 122), (120, 194, 106, 121), (105, 194, 120, 119), (118, 104, 105, 119), (117, 103, 104, 118), (116, 102, 103, 117), (115, 101, 102, 116), (114, 100, 101, 115), (113, 99, 100, 114), (113, 114, 69, 67), (114, 115, 71, 69), (115, 116, 73, 71), (116, 117, 75, 73), (117, 118, 77, 75), (118, 119, 79, 77), (119, 120, 81, 79), (120, 121, 83, 81), (121, 122, 85, 83), (122, 123, 87, 85), (123, 124, 89, 87), (124, 125, 91, 89), (125, 126, 93, 91), (126, 127, 95, 93), (127, 128, 65, 95), (66, 68, 99, 98), (132, 134, 164, 163), (134, 136, 165, 164), (136, 138, 166, 165), (138, 140, 167, 166), (140, 142, 168, 167), (142, 144, 169, 168), (144, 146, 170, 169), (146, 148, 171, 170), (148, 150, 172, 171), (150, 152, 173, 172), (152, 154, 174, 173), (154, 156, 175, 174), (156, 158, 176, 175), (158, 160, 177, 176), (160, 130, 162, 177), (193, 162, 163, 178), (145, 161, 143), (161, 141, 143), (161, 139, 141), (161, 137, 139), (161, 135, 137), (161, 133, 135), (161, 131, 133), (161, 129, 131), (161, 145, 147), (161, 147, 149), (161, 149, 151), (161, 151, 153), (161, 153, 155), (161, 155, 157), (161, 157, 159), (161, 159, 129), (192, 177, 162, 193), (191, 176, 177, 192), (190, 175, 176, 191), (189, 174, 175, 190), (188, 173, 174, 189), (187, 172, 173, 188), (186, 171, 172, 187), (185, 170, 171, 186), (184, 169, 170, 185), (183, 168, 169, 184), (182, 167, 168, 183), (181, 166, 167, 182), (180, 165, 166, 181), (179, 164, 165, 180), (178, 163, 164, 179), (178, 179, 133, 131), (179, 180, 135, 133), (180, 181, 137, 135), (181, 182, 139, 137), (182, 183, 141, 139), (183, 184, 143, 141), (184, 185, 145, 143), (185, 186, 147, 145), (186, 187, 149, 147), (187, 188, 151, 149), (188, 189, 153, 151), (189, 190, 155, 153), (190, 191, 157, 155), (191, 192, 159, 157), (192, 193, 129, 159), (130, 132, 163, 162), (64, 49, 2, 0), (128, 113, 67, 65)])
_uv = me_conectores.uv_layers.new(name='MapaUV')
_uv.uv.foreach_set('vector', [0.6558, 0.01133, 0.7539, 0.002152, 0.7488, 0.0936, 0.6878, 0.1018, 0.7539, 0.002152, 0.8449, 0.02716, 0.8076, 0.1085, 0.7488, 0.0936, 0.8449, 0.02716, 0.9203, 0.08098, 0.8569, 0.1432, 0.8076, 0.1085, 0.9203, 0.08098, 0.9726, 0.1573, 0.8906, 0.193, 0.8569, 0.1432, 0.9726, 0.1573, 0.9958, 0.2488, 0.9043, 0.2521, 0.8906, 0.193, 0.9958, 0.2488, 0.9848, 0.3467, 0.895, 0.3129, 0.9043, 0.2521, 0.9848, 0.3467, 0.9347, 0.4404, 0.8615, 0.3658, 0.895, 0.3129, 0.9347, 0.4404, 0.84, 0.4887, 0.808, 0.3983, 0.8615, 0.3658, 0.84, 0.4887, 0.7419, 0.4978, 0.747, 0.4064, 0.808, 0.3983, 0.7419, 0.4978, 0.651, 0.4728, 0.6882, 0.3916, 0.747, 0.4064, 0.651, 0.4728, 0.5758, 0.419, 0.6391, 0.3569, 0.6882, 0.3916, 0.5758, 0.419, 0.5236, 0.3427, 0.6053, 0.3073, 0.6391, 0.3569, 0.5236, 0.3427, 0.5008, 0.2514, 0.5913, 0.241, 0.6053, 0.3073, 0.5008, 0.2514, 0.5112, 0.1535, 0.6026, 0.1801, 0.5913, 0.241, 0.5112, 0.1535, 0.5611, 0.05961, 0.6344, 0.1343, 0.6026, 0.1801, 0.6665, 0.1667, 0.6344, 0.1343, 0.6878, 0.1018, 0.7036, 0.1436, 0.2523, 0.7721, 0.3381, 0.8486, 0.2319, 0.8104, 0.3381, 0.8486, 0.2276, 0.8536, 0.2319, 0.8104, 0.3381, 0.8486, 0.2402, 0.8951, 0.2276, 0.8536, 0.3381, 0.8486, 0.2677, 0.9286, 0.2402, 0.8951, 0.3381, 0.8486, 0.306, 0.9491, 0.2677, 0.9286, 0.3381, 0.8486, 0.3492, 0.9533, 0.306, 0.9491, 0.3381, 0.8486, 0.3907, 0.9408, 0.3492, 0.9533, 0.3381, 0.8486, 0.4243, 0.9132, 0.3907, 0.9408, 0.3381, 0.8486, 0.2523, 0.7721, 0.2859, 0.7446, 0.3381, 0.8486, 0.2859, 0.7446, 0.3274, 0.732, 0.3381, 0.8486, 0.3274, 0.732, 0.3706, 0.7362, 0.3381, 0.8486, 0.3706, 0.7362, 0.4088, 0.7567, 0.3381, 0.8486, 0.4088, 0.7567, 0.4364, 0.7902, 0.3381, 0.8486, 0.4364, 0.7902, 0.4488, 0.8369, 0.3381, 0.8486, 0.4488, 0.8369, 0.4445, 0.8801, 0.3381, 0.8486, 0.4445, 0.8801, 0.4243, 0.9132, 0.6439, 0.1986, 0.6026, 0.1801, 0.6344, 0.1343, 0.6665, 0.1667, 0.6357, 0.2421, 0.5913, 0.241, 0.6026, 0.1801, 0.6439, 0.1986, 0.6451, 0.2898, 0.6053, 0.3073, 0.5913, 0.241, 0.6357, 0.2421, 0.6699, 0.3264, 0.6391, 0.3569, 0.6053, 0.3073, 0.6451, 0.2898, 0.706, 0.3518, 0.6882, 0.3916, 0.6391, 0.3569, 0.6699, 0.3264, 0.7489, 0.3624, 0.747, 0.4064, 0.6882, 0.3916, 0.706, 0.3518, 0.7923, 0.356, 0.808, 0.3983, 0.747, 0.4064, 0.7489, 0.3624, 0.8293, 0.3329, 0.8615, 0.3658, 0.808, 0.3983, 0.7923, 0.356, 0.8532, 0.2962, 0.895, 0.3129, 0.8615, 0.3658, 0.8293, 0.3329, 0.8605, 0.2528, 0.9043, 0.2521, 0.895, 0.3129, 0.8532, 0.2962, 0.8507, 0.2098, 0.8906, 0.193, 0.9043, 0.2521, 0.8605, 0.2528, 0.826, 0.1732, 0.8569, 0.1432, 0.8906, 0.193, 0.8507, 0.2098, 0.7899, 0.1478, 0.8076, 0.1085, 0.8569, 0.1432, 0.826, 0.1732, 0.7471, 0.1373, 0.7488, 0.0936, 0.8076, 0.1085, 0.7899, 0.1478, 0.7036, 0.1436, 0.6878, 0.1018, 0.7488, 0.0936, 0.7471, 0.1373, 0.7036, 0.1436, 0.7471, 0.1373, 0.7458, 0.171, 0.7155, 0.1753, 0.7471, 0.1373, 0.7899, 0.1478, 0.7761, 0.1786, 0.7458, 0.171, 0.7899, 0.1478, 0.826, 0.1732, 0.802, 0.1969, 0.7761, 0.1786, 0.826, 0.1732, 0.8507, 0.2098, 0.8197, 0.223, 0.802, 0.1969, 0.8507, 0.2098, 0.8605, 0.2528, 0.8267, 0.2534, 0.8197, 0.223, 0.8605, 0.2528, 0.8532, 0.2962, 0.8218, 0.2836, 0.8267, 0.2534, 0.8532, 0.2962, 0.8293, 0.3329, 0.8055, 0.3087, 0.8218, 0.2836, 0.8293, 0.3329, 0.7923, 0.356, 0.7802, 0.3245, 0.8055, 0.3087, 0.7923, 0.356, 0.7489, 0.3624, 0.75, 0.3287, 0.7802, 0.3245, 0.7489, 0.3624, 0.706, 0.3518, 0.7198, 0.3211, 0.75, 0.3287, 0.706, 0.3518, 0.6699, 0.3264, 0.694, 0.3028, 0.7198, 0.3211, 0.6699, 0.3264, 0.6451, 0.2898, 0.6762, 0.2766, 0.694, 0.3028, 0.6451, 0.2898, 0.6357, 0.2421, 0.6695, 0.2422, 0.6762, 0.2766, 0.6357, 0.2421, 0.6439, 0.1986, 0.6747, 0.2124, 0.6695, 0.2422, 0.6439, 0.1986, 0.6665, 0.1667, 0.69, 0.191, 0.6747, 0.2124, 0.5611, 0.05961, 0.6558, 0.01133, 0.6878, 0.1018, 0.6344, 0.1343, 0.3481, 0.477, 0.2589, 0.502, 0.2514, 0.4146, 0.3091, 0.3977, 0.2589, 0.502, 0.166, 0.4932, 0.1917, 0.4101, 0.2514, 0.4146, 0.166, 0.4932, 0.08259, 0.4489, 0.1366, 0.3855, 0.1917, 0.4101, 0.08259, 0.4489, 0.02556, 0.3734, 0.1038, 0.335, 0.1366, 0.3855, 0.02556, 0.3734, 0.002152, 0.283, 0.09, 0.2766, 0.1038, 0.335, 0.002152, 0.283, 0.0129, 0.1908, 0.09775, 0.2169, 0.09, 0.2766, 0.05549, 0.1078, 0.1263, 0.1634, 0.09775, 0.2169, 0.0129, 0.1908, 0.1724, 0.1229, 0.1263, 0.1634, 0.05549, 0.1078, 0.1255, 0.04387, 0.1255, 0.04387, 0.2164, 0.007518, 0.231, 0.1015, 0.1724, 0.1229, 0.2164, 0.007518, 0.3197, 0.006579, 0.2945, 0.1039, 0.231, 0.1015, 0.3197, 0.006579, 0.4245, 0.04863, 0.3524, 0.1329, 0.2945, 0.1039, 0.4245, 0.04863, 0.482, 0.1457, 0.3901, 0.1853, 0.3524, 0.1329, 0.482, 0.1457, 0.4964, 0.2478, 0.4028, 0.2549, 0.3901, 0.1853, 0.4964, 0.2478, 0.4752, 0.3431, 0.3878, 0.3156, 0.4028, 0.2549, 0.4752, 0.3431, 0.4232, 0.4222, 0.3575, 0.3611, 0.3878, 0.3156, 0.3251, 0.3318, 0.3575, 0.3611, 0.3091, 0.3977, 0.2897, 0.3589, 0.2523, 0.5465, 0.3381, 0.623, 0.2319, 0.5847, 0.3381, 0.623, 0.2276, 0.6279, 0.2319, 0.5847, 0.3381, 0.623, 0.2402, 0.6694, 0.2276, 0.6279, 0.3381, 0.623, 0.2677, 0.703, 0.2402, 0.6694, 0.3381, 0.623, 0.306, 0.7234, 0.2677, 0.703, 0.3381, 0.623, 0.3492, 0.7277, 0.306, 0.7234, 0.3381, 0.623, 0.3907, 0.7151, 0.3492, 0.7277, 0.3381, 0.623, 0.4243, 0.6876, 0.3907, 0.7151, 0.3381, 0.623, 0.2523, 0.5465, 0.2859, 0.5189, 0.3381, 0.623, 0.2859, 0.5189, 0.3274, 0.5063, 0.3381, 0.623, 0.3274, 0.5063, 0.3706, 0.5106, 0.3381, 0.623, 0.3706, 0.5106, 0.4088, 0.531, 0.3381, 0.623, 0.4088, 0.531, 0.4364, 0.5646, 0.3381, 0.623, 0.4364, 0.5646, 0.4488, 0.6113, 0.3381, 0.623, 0.4488, 0.6113, 0.4445, 0.6545, 0.3381, 0.623, 0.4445, 0.6545, 0.4243, 0.6876, 0.8266, 0.8269, 0.7905, 0.8522, 0.7769, 0.8214, 0.8028, 0.8031, 0.3478, 0.2982, 0.3878, 0.3156, 0.3575, 0.3611, 0.3251, 0.3318, 0.357, 0.2538, 0.4028, 0.2549, 0.3878, 0.3156, 0.3478, 0.2982, 0.3482, 0.2048, 0.3901, 0.1853, 0.4028, 0.2549, 0.357, 0.2538, 0.3216, 0.1689, 0.3524, 0.1329, 0.3901, 0.1853, 0.3482, 0.2048, 0.282, 0.1483, 0.2945, 0.1039, 0.3524, 0.1329, 0.3216, 0.1689, 0.237, 0.1459, 0.231, 0.1015, 0.2945, 0.1039, 0.282, 0.1483, 0.1943, 0.161, 0.1724, 0.1229, 0.231, 0.1015, 0.237, 0.1459, 0.1601, 0.1906, 0.1263, 0.1634, 0.1724, 0.1229, 0.1943, 0.161, 0.09775, 0.2169, 0.1263, 0.1634, 0.1601, 0.1906, 0.1387, 0.23, 0.1326, 0.2737, 0.09, 0.2766, 0.09775, 0.2169, 0.1387, 0.23, 0.1426, 0.3158, 0.1038, 0.335, 0.09, 0.2766, 0.1326, 0.2737, 0.1672, 0.3496, 0.1366, 0.3855, 0.1038, 0.335, 0.1426, 0.3158, 0.2047, 0.3687, 0.1917, 0.4101, 0.1366, 0.3855, 0.1672, 0.3496, 0.2476, 0.3718, 0.2514, 0.4146, 0.1917, 0.4101, 0.2047, 0.3687, 0.2897, 0.3589, 0.3091, 0.3977, 0.2514, 0.4146, 0.2476, 0.3718, 0.2897, 0.3589, 0.2476, 0.3718, 0.2445, 0.3388, 0.2745, 0.3288, 0.2476, 0.3718, 0.2047, 0.3687, 0.2144, 0.3372, 0.2445, 0.3388, 0.2047, 0.3687, 0.1672, 0.3496, 0.1889, 0.3242, 0.2144, 0.3372, 0.1672, 0.3496, 0.1426, 0.3158, 0.1721, 0.3011, 0.1889, 0.3242, 0.1426, 0.3158, 0.1326, 0.2737, 0.1658, 0.2716, 0.1721, 0.3011, 0.1326, 0.2737, 0.1387, 0.23, 0.1708, 0.2404, 0.1658, 0.2716, 0.1387, 0.23, 0.1601, 0.1906, 0.1867, 0.2121, 0.1708, 0.2404, 0.1601, 0.1906, 0.1943, 0.161, 0.2113, 0.191, 0.1867, 0.2121, 0.1943, 0.161, 0.237, 0.1459, 0.2414, 0.1802, 0.2113, 0.191, 0.237, 0.1459, 0.282, 0.1483, 0.2723, 0.1815, 0.2414, 0.1802, 0.282, 0.1483, 0.3216, 0.1689, 0.299, 0.1953, 0.2723, 0.1815, 0.3216, 0.1689, 0.3482, 0.2048, 0.3169, 0.2194, 0.299, 0.1953, 0.3482, 0.2048, 0.357, 0.2538, 0.3225, 0.254, 0.3169, 0.2194, 0.357, 0.2538, 0.3478, 0.2982, 0.316, 0.285, 0.3225, 0.254, 0.3478, 0.2982, 0.3251, 0.3318, 0.2999, 0.3088, 0.316, 0.285, 0.4232, 0.4222, 0.3481, 0.477, 0.3091, 0.3977, 0.3575, 0.3611, 0.8457, 0.9728, 0.7547, 0.9978, 0.7496, 0.9064, 0.8084, 0.8915, 0.7547, 0.9978, 0.6567, 0.9887, 0.6887, 0.8983, 0.7496, 0.9064, 0.6567, 0.9887, 0.562, 0.9404, 0.6351, 0.8658, 0.6887, 0.8983, 0.562, 0.9404, 0.5118, 0.8466, 0.6016, 0.8129, 0.6351, 0.8658, 0.5118, 0.8466, 0.5008, 0.7488, 0.5923, 0.7521, 0.6016, 0.8129, 0.5008, 0.7488, 0.524, 0.6573, 0.606, 0.693, 0.5923, 0.7521, 0.524, 0.6573, 0.5763, 0.5809, 0.6397, 0.6431, 0.606, 0.693, 0.5763, 0.5809, 0.6516, 0.5271, 0.6889, 0.6084, 0.6397, 0.6431, 0.6516, 0.5271, 0.7426, 0.5021, 0.7477, 0.5936, 0.6889, 0.6084, 0.7426, 0.5021, 0.8407, 0.5113, 0.8087, 0.6017, 0.7477, 0.5936, 0.8407, 0.5113, 0.9353, 0.5596, 0.8622, 0.6341, 0.8087, 0.6017, 0.9353, 0.5596, 0.9852, 0.6533, 0.8957, 0.6867, 0.8622, 0.6341, 0.9852, 0.6533, 0.9958, 0.7511, 0.9047, 0.7547, 0.8957, 0.6867, 0.9958, 0.7511, 0.9732, 0.8425, 0.8894, 0.8135, 0.9047, 0.7547, 0.9732, 0.8425, 0.9211, 0.919, 0.8576, 0.8567, 0.8894, 0.8135, 0.8266, 0.8269, 0.8576, 0.8567, 0.8084, 0.8915, 0.7905, 0.8522, 0.1986, 0.6876, 0.1129, 0.611, 0.2191, 0.6493, 0.1129, 0.611, 0.2233, 0.6061, 0.2191, 0.6493, 0.1129, 0.611, 0.2107, 0.5646, 0.2233, 0.6061, 0.1129, 0.611, 0.1832, 0.531, 0.2107, 0.5646, 0.1129, 0.611, 0.1449, 0.5106, 0.1832, 0.531, 0.1129, 0.611, 0.1018, 0.5063, 0.1449, 0.5106, 0.1129, 0.611, 0.06023, 0.5189, 0.1018, 0.5063, 0.1129, 0.611, 0.02668, 0.5464, 0.06023, 0.5189, 0.1129, 0.611, 0.1986, 0.6876, 0.1651, 0.7151, 0.1129, 0.611, 0.1651, 0.7151, 0.1236, 0.7277, 0.1129, 0.611, 0.1236, 0.7277, 0.08037, 0.7234, 0.1129, 0.611, 0.08037, 0.7234, 0.0421, 0.703, 0.1129, 0.611, 0.0421, 0.703, 0.01457, 0.6694, 0.1129, 0.611, 0.01457, 0.6694, 0.002152, 0.6227, 0.1129, 0.611, 0.002152, 0.6227, 0.006404, 0.5796, 0.1129, 0.611, 0.006404, 0.5796, 0.02668, 0.5464, 0.85, 0.7948, 0.8894, 0.8135, 0.8576, 0.8567, 0.8266, 0.8269, 0.8606, 0.7517, 0.9047, 0.7547, 0.8894, 0.8135, 0.85, 0.7948, 0.854, 0.7036, 0.8957, 0.6867, 0.9047, 0.7547, 0.8606, 0.7517, 0.8301, 0.667, 0.8622, 0.6341, 0.8957, 0.6867, 0.854, 0.7036, 0.793, 0.644, 0.8087, 0.6017, 0.8622, 0.6341, 0.8301, 0.667, 0.7495, 0.6376, 0.7477, 0.5936, 0.8087, 0.6017, 0.793, 0.644, 0.7067, 0.6482, 0.6889, 0.6084, 0.7477, 0.5936, 0.7495, 0.6376, 0.6705, 0.6736, 0.6397, 0.6431, 0.6889, 0.6084, 0.7067, 0.6482, 0.6458, 0.7102, 0.606, 0.693, 0.6397, 0.6431, 0.6705, 0.6736, 0.6362, 0.7532, 0.5923, 0.7521, 0.606, 0.693, 0.6458, 0.7102, 0.6434, 0.7965, 0.6016, 0.8129, 0.5923, 0.7521, 0.6362, 0.7532, 0.6672, 0.8332, 0.6351, 0.8658, 0.6016, 0.8129, 0.6434, 0.7965, 0.7044, 0.8564, 0.6887, 0.8983, 0.6351, 0.8658, 0.6672, 0.8332, 0.7478, 0.8628, 0.7496, 0.9064, 0.6887, 0.8983, 0.7044, 0.8564, 0.7905, 0.8522, 0.8084, 0.8915, 0.7496, 0.9064, 0.7478, 0.8628, 0.7905, 0.8522, 0.7478, 0.8628, 0.7466, 0.8291, 0.7769, 0.8214, 0.7478, 0.8628, 0.7044, 0.8564, 0.7164, 0.8248, 0.7466, 0.8291, 0.7044, 0.8564, 0.6672, 0.8332, 0.691, 0.8089, 0.7164, 0.8248, 0.6672, 0.8332, 0.6434, 0.7965, 0.6747, 0.7838, 0.691, 0.8089, 0.6434, 0.7965, 0.6362, 0.7532, 0.6698, 0.7537, 0.6747, 0.7838, 0.6362, 0.7532, 0.6458, 0.7102, 0.6769, 0.7233, 0.6698, 0.7537, 0.6458, 0.7102, 0.6705, 0.6736, 0.6946, 0.6972, 0.6769, 0.7233, 0.6705, 0.6736, 0.7067, 0.6482, 0.7205, 0.679, 0.6946, 0.6972, 0.7067, 0.6482, 0.7495, 0.6376, 0.7508, 0.6713, 0.7205, 0.679, 0.7495, 0.6376, 0.793, 0.644, 0.781, 0.6756, 0.7508, 0.6713, 0.793, 0.644, 0.8301, 0.667, 0.8063, 0.6913, 0.781, 0.6756, 0.8301, 0.667, 0.854, 0.7036, 0.8227, 0.7162, 0.8063, 0.6913, 0.854, 0.7036, 0.8606, 0.7517, 0.8269, 0.7505, 0.8227, 0.7162, 0.8606, 0.7517, 0.85, 0.7948, 0.8194, 0.7805, 0.8269, 0.7505, 0.85, 0.7948, 0.8266, 0.8269, 0.8028, 0.8031, 0.8194, 0.7805, 0.9211, 0.919, 0.8457, 0.9728, 0.8084, 0.8915, 0.8576, 0.8567, 0.6665, 0.1667, 0.7036, 0.1436, 0.7155, 0.1753, 0.69, 0.191, 0.3251, 0.3318, 0.2897, 0.3589, 0.2745, 0.3288, 0.2999, 0.3088])
me_conectores.materials.append(mat_conectores)
me_conectores.update()
me_luz_0 = bpy.data.meshes.new('Luz_0')
me_luz_0.from_pydata([(0.168, -0.09864, 0.08281), (0.168, -0.09562, 0.08229), (0.1693, -0.09802, 0.08578), (0.1691, -0.09864, 0.08558), (0.1695, -0.09562, 0.08596), (0.1696, -0.09864, 0.08444), (0.1701, -0.09562, 0.08444), (0.1691, -0.09864, 0.08329), (0.1695, -0.09562, 0.08291), (0.168, -0.09864, 0.08606), (0.168, -0.09562, 0.08659), (0.1668, -0.09864, 0.08558), (0.1665, -0.09562, 0.08596), (0.1664, -0.09864, 0.08444), (0.1658, -0.09562, 0.08444), (0.1668, -0.09864, 0.08329), (0.1665, -0.09562, 0.08291), (0.168, -0.09864, 0.08444), (0.168, -0.09802, 0.08254), (0.1699, -0.09802, 0.08444), (0.1693, -0.09802, 0.08309), (0.168, -0.09802, 0.08634), (0.1666, -0.09802, 0.08578), (0.1661, -0.09802, 0.08444), (0.1666, -0.09802, 0.08309)], [], [(3, 2, 21, 9), (17, 3, 9), (2, 4, 10, 21), (3, 5, 19, 2), (19, 6, 4, 2), (12, 14, 23, 22), (14, 16, 24, 23), (16, 1, 18, 24), (11, 13, 17), (13, 15, 17), (15, 0, 17), (6, 19, 20, 8), (17, 5, 3), (17, 7, 5), (17, 0, 7), (10, 12, 22, 21), (9, 11, 17), (15, 24, 18, 0), (13, 23, 24, 15), (11, 22, 23, 13), (9, 21, 22, 11), (7, 0, 18, 20), (5, 7, 20, 19), (8, 20, 18, 1)])
_uv = me_luz_0.uv_layers.new(name='MapaUV')
_uv.uv.foreach_set('vector', [0.8705, 0.5029, 0.8879, 0.5032, 0.874, 0.543, 0.8608, 0.5293, 0.8328, 0.5003, 0.8705, 0.5029, 0.8608, 0.5293, 0.8879, 0.5032, 0.9974, 0.5063, 0.9693, 0.642, 0.874, 0.543, 0.8705, 0.5029, 0.8584, 0.4756, 0.8703, 0.464, 0.8879, 0.5032, 0.8703, 0.464, 0.9439, 0.3935, 0.9974, 0.5063, 0.8879, 0.5032, 0.8327, 0.6649, 0.7217, 0.6075, 0.7949, 0.5366, 0.8338, 0.5554, 0.7217, 0.6075, 0.6687, 0.4946, 0.778, 0.4969, 0.7949, 0.5366, 0.6687, 0.4946, 0.6966, 0.3589, 0.7916, 0.4575, 0.778, 0.4969, 0.834, 0.538, 0.8072, 0.5249, 0.8328, 0.5003, 0.8072, 0.5249, 0.7952, 0.4976, 0.8328, 0.5003, 0.7952, 0.4976, 0.8049, 0.4712, 0.8328, 0.5003, 0.9439, 0.3935, 0.8703, 0.464, 0.8317, 0.4454, 0.8332, 0.3361, 0.8328, 0.5003, 0.8584, 0.4756, 0.8705, 0.5029, 0.8328, 0.5003, 0.8316, 0.4626, 0.8584, 0.4756, 0.8328, 0.5003, 0.8049, 0.4712, 0.8316, 0.4626, 0.9693, 0.642, 0.8327, 0.6649, 0.8338, 0.5554, 0.874, 0.543, 0.8608, 0.5293, 0.834, 0.538, 0.8328, 0.5003, 0.7952, 0.4976, 0.778, 0.4969, 0.7916, 0.4575, 0.8049, 0.4712, 0.8072, 0.5249, 0.7949, 0.5366, 0.778, 0.4969, 0.7952, 0.4976, 0.834, 0.538, 0.8338, 0.5554, 0.7949, 0.5366, 0.8072, 0.5249, 0.8608, 0.5293, 0.874, 0.543, 0.8338, 0.5554, 0.834, 0.538, 0.8316, 0.4626, 0.8049, 0.4712, 0.7916, 0.4575, 0.8317, 0.4454, 0.8584, 0.4756, 0.8316, 0.4626, 0.8317, 0.4454, 0.8703, 0.464, 0.8332, 0.3361, 0.8317, 0.4454, 0.7916, 0.4575, 0.6966, 0.3589])
me_luz_0.materials.append(mat_luz_0)
me_luz_0.update()
me_sujetadores = bpy.data.meshes.new('Sujetadores')
me_sujetadores.from_pydata([(0.08556, -0.09671, 0.0652), (0.08556, -0.09671, 0.08665), (0.08556, -0.09494, 0.0652), (0.08556, -0.09494, 0.08665), (0.107, -0.09671, 0.0652), (0.107, -0.09671, 0.08665), (0.107, -0.09494, 0.0652), (0.107, -0.09494, 0.08665), (0.09629, -0.09494, 0.06076), (0.09629, -0.09494, 0.09109), (0.09629, -0.09671, 0.06076), (0.09629, -0.09671, 0.09109), (0.08112, -0.09671, 0.07592), (0.08112, -0.09494, 0.07592), (0.1115, -0.09494, 0.07592), (0.1115, -0.09671, 0.07592), (0.1031, -0.09494, 0.08949), (0.1031, -0.09671, 0.06236), (0.1031, -0.09494, 0.06236), (0.1031, -0.09671, 0.08949), (0.08951, -0.09494, 0.06236), (0.08951, -0.09671, 0.08949), (0.08951, -0.09494, 0.08949), (0.08951, -0.09671, 0.06236), (0.08272, -0.09671, 0.08271), (0.08272, -0.09494, 0.08271), (0.1099, -0.09494, 0.08271), (0.1099, -0.09671, 0.08271), (0.08272, -0.09494, 0.06914), (0.1099, -0.09494, 0.06914), (0.1099, -0.09671, 0.06914), (0.08272, -0.09671, 0.06914), (0.09629, -0.09671, 0.07592), (0.1256, -0.09671, 0.0652), (0.1256, -0.09671, 0.08665), (0.1256, -0.09494, 0.0652), (0.1256, -0.09494, 0.08665), (0.147, -0.09671, 0.0652), (0.147, -0.09671, 0.08665), (0.147, -0.09494, 0.0652), (0.147, -0.09494, 0.08665), (0.1363, -0.09494, 0.06076), (0.1363, -0.09494, 0.09109), (0.1363, -0.09671, 0.06076), (0.1363, -0.09671, 0.09109), (0.1211, -0.09671, 0.07592), (0.1211, -0.09494, 0.07592), (0.1515, -0.09494, 0.07592), (0.1515, -0.09671, 0.07592), (0.1431, -0.09494, 0.08949), (0.1431, -0.09671, 0.06236), (0.1431, -0.09494, 0.06236), (0.1431, -0.09671, 0.08949), (0.1295, -0.09494, 0.06236), (0.1295, -0.09671, 0.08949), (0.1295, -0.09494, 0.08949), (0.1295, -0.09671, 0.06236), (0.1227, -0.09671, 0.08271), (0.1227, -0.09494, 0.08271), (0.1499, -0.09494, 0.08271), (0.1499, -0.09671, 0.08271), (0.1227, -0.09494, 0.06914), (0.1499, -0.09494, 0.06914), (0.1499, -0.09671, 0.06914), (0.1227, -0.09671, 0.06914), (0.1363, -0.09671, 0.07592)], [], [(24, 1, 3, 25), (16, 9, 11, 19), (26, 7, 5, 27), (18, 6, 4, 17), (22, 3, 1, 21), (20, 8, 10, 23), (29, 14, 15, 30), (31, 12, 13, 28), (8, 18, 17, 10), (7, 16, 19, 5), (2, 20, 23, 0), (9, 22, 21, 11), (14, 26, 27, 15), (12, 24, 25, 13), (0, 31, 28, 2), (6, 29, 30, 4), (11, 32, 5, 19), (15, 27, 5, 32), (4, 30, 15, 32), (4, 32, 10, 17), (21, 1, 32, 11), (1, 24, 12, 32), (12, 31, 0, 32), (10, 32, 0, 23), (57, 34, 36, 58), (49, 42, 44, 52), (59, 40, 38, 60), (51, 39, 37, 50), (55, 36, 34, 54), (53, 41, 43, 56), (62, 47, 48, 63), (64, 45, 46, 61), (41, 51, 50, 43), (40, 49, 52, 38), (35, 53, 56, 33), (42, 55, 54, 44), (47, 59, 60, 48), (45, 57, 58, 46), (33, 64, 61, 35), (39, 62, 63, 37), (44, 65, 38, 52), (48, 60, 38, 65), (37, 63, 48, 65), (37, 65, 43, 50), (54, 34, 65, 44), (34, 57, 45, 65), (45, 64, 33, 65), (43, 65, 33, 56)])
_uv = me_sujetadores.uv_layers.new(name='MapaUV')
_uv.uv.foreach_set('vector', [0.5744, 0.3976, 0.629, 0.4462, 0.6139, 0.4699, 0.5524, 0.4141, 0.9126, 0.4515, 0.8076, 0.503, 0.8015, 0.4765, 0.8957, 0.4296, 0.999, 0.3123, 0.9677, 0.3892, 0.9439, 0.3744, 0.9719, 0.3069, 0.8107, 0.002838, 0.8875, 0.03544, 0.8723, 0.05909, 0.805, 0.03006, 0.6907, 0.5022, 0.6139, 0.4699, 0.629, 0.4462, 0.6963, 0.4751, 0.5878, 0.05369, 0.6931, 0.0009995, 0.6994, 0.02865, 0.6049, 0.07571, 0.9489, 0.09142, 0.999, 0.1962, 0.9725, 0.2022, 0.9268, 0.108, 0.5289, 0.1987, 0.5285, 0.3035, 0.502, 0.3095, 0.5018, 0.1934, 0.6931, 0.0009995, 0.8107, 0.002838, 0.805, 0.03006, 0.6994, 0.02865, 0.9677, 0.3892, 0.9126, 0.4515, 0.8957, 0.4296, 0.9439, 0.3744, 0.5328, 0.1163, 0.5878, 0.05369, 0.6049, 0.07571, 0.5567, 0.1311, 0.8076, 0.503, 0.6907, 0.5022, 0.6963, 0.4751, 0.8015, 0.4765, 0.999, 0.1962, 0.999, 0.3123, 0.9719, 0.3069, 0.9725, 0.2022, 0.5285, 0.3035, 0.5744, 0.3976, 0.5524, 0.4141, 0.502, 0.3095, 0.5567, 0.1311, 0.5289, 0.1987, 0.5018, 0.1934, 0.5328, 0.1163, 0.8875, 0.03544, 0.9489, 0.09142, 0.9268, 0.108, 0.8723, 0.05909, 0.8015, 0.4765, 0.7505, 0.2527, 0.9439, 0.3744, 0.8957, 0.4296, 0.9725, 0.2022, 0.9719, 0.3069, 0.9439, 0.3744, 0.7505, 0.2527, 0.8723, 0.05909, 0.9268, 0.108, 0.9725, 0.2022, 0.7505, 0.2527, 0.8723, 0.05909, 0.7505, 0.2527, 0.6994, 0.02865, 0.805, 0.03006, 0.6963, 0.4751, 0.629, 0.4462, 0.7505, 0.2527, 0.8015, 0.4765, 0.629, 0.4462, 0.5744, 0.3976, 0.5285, 0.3035, 0.7505, 0.2527, 0.5285, 0.3035, 0.5289, 0.1987, 0.5567, 0.1311, 0.7505, 0.2527, 0.6994, 0.02865, 0.7505, 0.2527, 0.5567, 0.1311, 0.6049, 0.07571, 0.4726, 0.2007, 0.4457, 0.1328, 0.4698, 0.1184, 0.4998, 0.1958, 0.1939, 0.0009995, 0.3114, 0.0009997, 0.3047, 0.02847, 0.1993, 0.02827, 0.05458, 0.08729, 0.1168, 0.03234, 0.1316, 0.0562, 0.0764, 0.1042, 0.08505, 0.4479, 0.03098, 0.3846, 0.05506, 0.3702, 0.1023, 0.4262, 0.4157, 0.05504, 0.4698, 0.1184, 0.4457, 0.1328, 0.3984, 0.07679, 0.3068, 0.5019, 0.1894, 0.5019, 0.1961, 0.4745, 0.3015, 0.4747, 0.0009995, 0.3072, 0.002844, 0.1912, 0.02921, 0.1976, 0.02814, 0.3022, 0.4244, 0.3988, 0.4716, 0.3054, 0.4979, 0.3118, 0.4462, 0.4157, 0.1894, 0.5019, 0.08505, 0.4479, 0.1023, 0.4262, 0.1961, 0.4745, 0.1168, 0.03234, 0.1939, 0.0009995, 0.1993, 0.02827, 0.1316, 0.0562, 0.384, 0.4706, 0.3068, 0.5019, 0.3015, 0.4747, 0.3692, 0.4467, 0.3114, 0.0009997, 0.4157, 0.05504, 0.3984, 0.07679, 0.3047, 0.02847, 0.002844, 0.1912, 0.05458, 0.08729, 0.0764, 0.1042, 0.02921, 0.1976, 0.4716, 0.3054, 0.4726, 0.2007, 0.4998, 0.1958, 0.4979, 0.3118, 0.3692, 0.4467, 0.4244, 0.3988, 0.4462, 0.4157, 0.384, 0.4706, 0.03098, 0.3846, 0.0009995, 0.3072, 0.02814, 0.3022, 0.05506, 0.3702, 0.3047, 0.02847, 0.2504, 0.2515, 0.1316, 0.0562, 0.1993, 0.02827, 0.02921, 0.1976, 0.0764, 0.1042, 0.1316, 0.0562, 0.2504, 0.2515, 0.05506, 0.3702, 0.02814, 0.3022, 0.02921, 0.1976, 0.2504, 0.2515, 0.05506, 0.3702, 0.2504, 0.2515, 0.1961, 0.4745, 0.1023, 0.4262, 0.3984, 0.07679, 0.4457, 0.1328, 0.2504, 0.2515, 0.3047, 0.02847, 0.4457, 0.1328, 0.4726, 0.2007, 0.4716, 0.3054, 0.2504, 0.2515, 0.4716, 0.3054, 0.4244, 0.3988, 0.3692, 0.4467, 0.2504, 0.2515, 0.1961, 0.4745, 0.2504, 0.2515, 0.3692, 0.4467, 0.3015, 0.4747])
me_sujetadores.materials.append(mat_sujetadores)
me_sujetadores.update()
me_perillas = bpy.data.meshes.new('Perillas')
me_perillas.from_pydata([(0.09629, -0.09487, 0.08828), (0.09629, -0.1058, 0.08648), (0.08755, -0.1032, 0.06719), (0.09156, -0.1032, 0.06451), (0.09156, -0.09487, 0.06451), (0.09225, -0.1058, 0.06617), (0.08755, -0.09487, 0.06719), (0.08882, -0.1058, 0.06846), (0.08487, -0.09487, 0.0712), (0.08653, -0.1058, 0.07188), (0.08393, -0.09487, 0.07592), (0.08573, -0.1058, 0.07592), (0.08487, -0.09487, 0.08065), (0.08653, -0.1058, 0.07997), (0.08755, -0.09487, 0.08466), (0.08882, -0.1058, 0.08339), (0.09629, -0.09487, 0.06357), (0.09629, -0.1058, 0.06536), (0.101, -0.09487, 0.06451), (0.1003, -0.1058, 0.06617), (0.105, -0.09487, 0.06719), (0.1038, -0.1058, 0.06846), (0.1077, -0.09487, 0.0712), (0.106, -0.1058, 0.07188), (0.1086, -0.09487, 0.07592), (0.1068, -0.1058, 0.07592), (0.1077, -0.09487, 0.08065), (0.106, -0.1058, 0.07997), (0.105, -0.09487, 0.08466), (0.1038, -0.1058, 0.08339), (0.101, -0.09487, 0.08734), (0.1003, -0.1058, 0.08568), (0.09629, -0.1058, 0.07592), (0.09156, -0.09487, 0.08734), (0.09225, -0.1058, 0.08568), (0.09629, -0.1032, 0.08828), (0.08487, -0.1032, 0.0712), (0.08393, -0.1032, 0.07592), (0.08487, -0.1032, 0.08065), (0.08755, -0.1032, 0.08466), (0.09156, -0.1032, 0.08734), (0.09629, -0.1032, 0.06357), (0.101, -0.1032, 0.06451), (0.105, -0.1032, 0.06719), (0.1077, -0.1032, 0.0712), (0.1086, -0.1032, 0.07592), (0.1077, -0.1032, 0.08065), (0.105, -0.1032, 0.08466), (0.101, -0.1032, 0.08734), (0.1363, -0.09487, 0.08828), (0.1363, -0.1058, 0.08648), (0.1276, -0.1032, 0.06719), (0.1316, -0.1032, 0.06451), (0.1316, -0.09487, 0.06451), (0.1322, -0.1058, 0.06617), (0.1276, -0.09487, 0.06719), (0.1288, -0.1058, 0.06846), (0.1249, -0.09487, 0.0712), (0.1265, -0.1058, 0.07188), (0.1239, -0.09487, 0.07592), (0.1257, -0.1058, 0.07592), (0.1249, -0.09487, 0.08065), (0.1265, -0.1058, 0.07997), (0.1276, -0.09487, 0.08466), (0.1288, -0.1058, 0.08339), (0.1363, -0.09487, 0.06357), (0.1363, -0.1058, 0.06536), (0.141, -0.09487, 0.06451), (0.1403, -0.1058, 0.06617), (0.145, -0.09487, 0.06719), (0.1438, -0.1058, 0.06846), (0.1477, -0.09487, 0.0712), (0.146, -0.1058, 0.07188), (0.1486, -0.09487, 0.07592), (0.1468, -0.1058, 0.07592), (0.1477, -0.09487, 0.08065), (0.146, -0.1058, 0.07997), (0.145, -0.09487, 0.08466), (0.1438, -0.1058, 0.08339), (0.141, -0.09487, 0.08734), (0.1403, -0.1058, 0.08568), (0.1363, -0.1058, 0.07592), (0.1316, -0.09487, 0.08734), (0.1322, -0.1058, 0.08568), (0.1363, -0.1032, 0.08828), (0.1249, -0.1032, 0.0712), (0.1239, -0.1032, 0.07592), (0.1249, -0.1032, 0.08065), (0.1276, -0.1032, 0.08466), (0.1316, -0.1032, 0.08734), (0.1363, -0.1032, 0.06357), (0.141, -0.1032, 0.06451), (0.145, -0.1032, 0.06719), (0.1477, -0.1032, 0.0712), (0.1486, -0.1032, 0.07592), (0.1477, -0.1032, 0.08065), (0.145, -0.1032, 0.08466), (0.141, -0.1032, 0.08734)], [], [(40, 34, 1, 35), (5, 3, 41, 17), (5, 7, 2, 3), (7, 9, 36, 2), (9, 11, 37, 36), (16, 41, 3, 4), (13, 15, 39, 38), (42, 19, 17, 41), (43, 21, 19, 42), (44, 23, 21, 43), (45, 25, 23, 44), (46, 27, 25, 45), (47, 29, 27, 46), (48, 31, 29, 47), (35, 1, 31, 48), (9, 32, 11), (11, 32, 13), (13, 32, 15), (15, 32, 34), (34, 32, 1), (11, 13, 38, 37), (30, 0, 35, 48), (28, 30, 48, 47), (26, 28, 47, 46), (24, 26, 46, 45), (22, 24, 45, 44), (20, 22, 44, 43), (18, 20, 43, 42), (16, 18, 42, 41), (40, 35, 0, 33), (14, 39, 40, 33), (12, 38, 39, 14), (10, 37, 38, 12), (8, 36, 37, 10), (6, 2, 36, 8), (4, 3, 2, 6), (7, 32, 9), (5, 32, 7), (17, 32, 5), (32, 17, 19), (32, 19, 21), (32, 21, 23), (32, 23, 25), (32, 25, 27), (32, 27, 29), (32, 29, 31), (32, 31, 1), (89, 83, 50, 84), (54, 52, 90, 66), (54, 56, 51, 52), (56, 58, 85, 51), (58, 60, 86, 85), (65, 90, 52, 53), (62, 64, 88, 87), (91, 68, 66, 90), (92, 70, 68, 91), (93, 72, 70, 92), (94, 74, 72, 93), (95, 76, 74, 94), (96, 78, 76, 95), (97, 80, 78, 96), (84, 50, 80, 97), (58, 81, 60), (60, 81, 62), (62, 81, 64), (64, 81, 83), (83, 81, 50), (60, 62, 87, 86), (79, 49, 84, 97), (77, 79, 97, 96), (75, 77, 96, 95), (73, 75, 95, 94), (71, 73, 94, 93), (69, 71, 93, 92), (67, 69, 92, 91), (65, 67, 91, 90), (89, 84, 49, 82), (63, 88, 89, 82), (61, 87, 88, 63), (59, 86, 87, 61), (57, 85, 86, 59), (55, 51, 85, 57), (53, 52, 51, 55), (56, 81, 58), (54, 81, 56), (66, 81, 54), (81, 66, 68), (81, 68, 70), (81, 70, 72), (81, 72, 74), (81, 74, 76), (81, 76, 78), (81, 78, 80), (81, 80, 50), (15, 34, 40, 39), (64, 83, 89, 88)])
_uv = me_perillas.uv_layers.new(name='MapaUV')
_uv.uv.foreach_set('vector', [0.6314, 0.2022, 0.6599, 0.2144, 0.6821, 0.1817, 0.6601, 0.16, 0.7879, 0.3403, 0.8006, 0.3686, 0.8423, 0.3392, 0.8202, 0.3175, 0.7879, 0.3403, 0.7496, 0.3498, 0.7509, 0.3812, 0.8006, 0.3686, 0.7496, 0.3498, 0.7109, 0.3443, 0.6996, 0.3745, 0.7509, 0.3812, 0.7109, 0.3443, 0.678, 0.3239, 0.6549, 0.3475, 0.6996, 0.3745, 0.922, 0.4176, 0.8423, 0.3392, 0.8006, 0.3686, 0.8469, 0.4715, 0.6571, 0.2914, 0.6511, 0.2528, 0.6196, 0.2521, 0.6272, 0.3033, 0.871, 0.297, 0.8424, 0.2848, 0.8202, 0.3175, 0.8423, 0.3392, 0.8828, 0.2471, 0.8513, 0.2464, 0.8424, 0.2848, 0.871, 0.297, 0.8752, 0.1959, 0.8452, 0.2078, 0.8513, 0.2464, 0.8828, 0.2471, 0.8474, 0.1518, 0.8242, 0.1752, 0.8452, 0.2078, 0.8752, 0.1959, 0.8028, 0.1247, 0.7914, 0.1548, 0.8242, 0.1752, 0.8474, 0.1518, 0.7515, 0.118, 0.7526, 0.1494, 0.7914, 0.1548, 0.8028, 0.1247, 0.7018, 0.1306, 0.7144, 0.159, 0.7526, 0.1494, 0.7515, 0.118, 0.6601, 0.16, 0.6821, 0.1817, 0.7144, 0.159, 0.7018, 0.1306, 0.7109, 0.3443, 0.7512, 0.2496, 0.678, 0.3239, 0.678, 0.3239, 0.7512, 0.2496, 0.6571, 0.2914, 0.6571, 0.2914, 0.7512, 0.2496, 0.6511, 0.2528, 0.6511, 0.2528, 0.7512, 0.2496, 0.6599, 0.2144, 0.6599, 0.2144, 0.7512, 0.2496, 0.6821, 0.1817, 0.678, 0.3239, 0.6571, 0.2914, 0.6272, 0.3033, 0.6549, 0.3475, 0.6555, 0.02766, 0.5804, 0.08154, 0.6601, 0.16, 0.7018, 0.1306, 0.7465, 0.001801, 0.6555, 0.02766, 0.7018, 0.1306, 0.7515, 0.118, 0.8455, 0.009063, 0.7465, 0.001801, 0.7515, 0.118, 0.8028, 0.1247, 0.9434, 0.05412, 0.8455, 0.009063, 0.8028, 0.1247, 0.8474, 0.1518, 0.9901, 0.1514, 0.9434, 0.05412, 0.8474, 0.1518, 0.8752, 0.1959, 0.999, 0.2502, 0.9901, 0.1514, 0.8752, 0.1959, 0.8828, 0.2471, 0.9746, 0.3416, 0.999, 0.2502, 0.8828, 0.2471, 0.871, 0.297, 0.922, 0.4176, 0.9746, 0.3416, 0.871, 0.297, 0.8423, 0.3392, 0.6314, 0.2022, 0.6601, 0.16, 0.5804, 0.08154, 0.5277, 0.1576, 0.5034, 0.249, 0.6196, 0.2521, 0.6314, 0.2022, 0.5277, 0.1576, 0.5122, 0.3478, 0.6272, 0.3033, 0.6196, 0.2521, 0.5034, 0.249, 0.5589, 0.4451, 0.6549, 0.3475, 0.6272, 0.3033, 0.5122, 0.3478, 0.6569, 0.4901, 0.6996, 0.3745, 0.6549, 0.3475, 0.5589, 0.4451, 0.7559, 0.4974, 0.7509, 0.3812, 0.6996, 0.3745, 0.6569, 0.4901, 0.8469, 0.4715, 0.8006, 0.3686, 0.7509, 0.3812, 0.7559, 0.4974, 0.7496, 0.3498, 0.7512, 0.2496, 0.7109, 0.3443, 0.7879, 0.3403, 0.7512, 0.2496, 0.7496, 0.3498, 0.8202, 0.3175, 0.7512, 0.2496, 0.7879, 0.3403, 0.7512, 0.2496, 0.8202, 0.3175, 0.8424, 0.2848, 0.7512, 0.2496, 0.8424, 0.2848, 0.8513, 0.2464, 0.7512, 0.2496, 0.8513, 0.2464, 0.8452, 0.2078, 0.7512, 0.2496, 0.8452, 0.2078, 0.8242, 0.1752, 0.7512, 0.2496, 0.8242, 0.1752, 0.7914, 0.1548, 0.7512, 0.2496, 0.7914, 0.1548, 0.7526, 0.1494, 0.7512, 0.2496, 0.7526, 0.1494, 0.7144, 0.159, 0.7512, 0.2496, 0.7144, 0.159, 0.6821, 0.1817, 0.2006, 0.3717, 0.2153, 0.3426, 0.1809, 0.3161, 0.1569, 0.3382, 0.345, 0.2231, 0.3752, 0.2109, 0.3454, 0.1646, 0.3214, 0.1867, 0.345, 0.2231, 0.3553, 0.265, 0.3878, 0.2643, 0.3752, 0.2109, 0.3553, 0.265, 0.3514, 0.3067, 0.3823, 0.3188, 0.3878, 0.2643, 0.3514, 0.3067, 0.3334, 0.3405, 0.3614, 0.3711, 0.3823, 0.3188, 0.4301, 0.08656, 0.3454, 0.1646, 0.3752, 0.2109, 0.482, 0.1686, 0.298, 0.3559, 0.2561, 0.3563, 0.2529, 0.3887, 0.3076, 0.3877, 0.3017, 0.1311, 0.2872, 0.1601, 0.3214, 0.1867, 0.3454, 0.1646, 0.2495, 0.1141, 0.2463, 0.1465, 0.2872, 0.1601, 0.3017, 0.1311, 0.1948, 0.1151, 0.2044, 0.1469, 0.2463, 0.1465, 0.2495, 0.1141, 0.1411, 0.1319, 0.169, 0.1622, 0.2044, 0.1469, 0.1948, 0.1151, 0.12, 0.184, 0.1508, 0.1962, 0.169, 0.1622, 0.1411, 0.1319, 0.1145, 0.2385, 0.1471, 0.2379, 0.1508, 0.1962, 0.12, 0.184, 0.1271, 0.2919, 0.1573, 0.2797, 0.1471, 0.2379, 0.1145, 0.2385, 0.1569, 0.3382, 0.1809, 0.3161, 0.1573, 0.2797, 0.1271, 0.2919, 0.3514, 0.3067, 0.2512, 0.2514, 0.3334, 0.3405, 0.3334, 0.3405, 0.2512, 0.2514, 0.298, 0.3559, 0.298, 0.3559, 0.2512, 0.2514, 0.2561, 0.3563, 0.2561, 0.3563, 0.2512, 0.2514, 0.2153, 0.3426, 0.2153, 0.3426, 0.2512, 0.2514, 0.1809, 0.3161, 0.3334, 0.3405, 0.298, 0.3559, 0.3076, 0.3877, 0.3614, 0.3711, 0.02029, 0.3341, 0.07221, 0.4162, 0.1569, 0.3382, 0.1271, 0.2919, 0.0009969, 0.2384, 0.02029, 0.3341, 0.1271, 0.2919, 0.1145, 0.2385, 0.01869, 0.1416, 0.0009969, 0.2384, 0.1145, 0.2385, 0.12, 0.184, 0.07431, 0.05932, 0.01869, 0.1416, 0.12, 0.184, 0.1411, 0.1319, 0.1609, 0.01067, 0.07431, 0.05932, 0.1411, 0.1319, 0.1948, 0.1151, 0.2588, 0.000997, 0.1609, 0.01067, 0.1948, 0.1151, 0.2495, 0.1141, 0.3526, 0.02808, 0.2588, 0.000997, 0.2495, 0.1141, 0.3017, 0.1311, 0.4301, 0.08656, 0.3526, 0.02808, 0.3017, 0.1311, 0.3454, 0.1646, 0.2006, 0.3717, 0.1569, 0.3382, 0.07221, 0.4162, 0.1498, 0.4747, 0.2435, 0.5018, 0.2529, 0.3887, 0.2006, 0.3717, 0.1498, 0.4747, 0.3415, 0.4922, 0.3076, 0.3877, 0.2529, 0.3887, 0.2435, 0.5018, 0.4281, 0.4435, 0.3614, 0.3711, 0.3076, 0.3877, 0.3415, 0.4922, 0.4837, 0.3612, 0.3823, 0.3188, 0.3614, 0.3711, 0.4281, 0.4435, 0.5014, 0.2643, 0.3878, 0.2643, 0.3823, 0.3188, 0.4837, 0.3612, 0.482, 0.1686, 0.3752, 0.2109, 0.3878, 0.2643, 0.5014, 0.2643, 0.3553, 0.265, 0.2512, 0.2514, 0.3514, 0.3067, 0.345, 0.2231, 0.2512, 0.2514, 0.3553, 0.265, 0.3214, 0.1867, 0.2512, 0.2514, 0.345, 0.2231, 0.2512, 0.2514, 0.3214, 0.1867, 0.2872, 0.1601, 0.2512, 0.2514, 0.2872, 0.1601, 0.2463, 0.1465, 0.2512, 0.2514, 0.2463, 0.1465, 0.2044, 0.1469, 0.2512, 0.2514, 0.2044, 0.1469, 0.169, 0.1622, 0.2512, 0.2514, 0.169, 0.1622, 0.1508, 0.1962, 0.2512, 0.2514, 0.1508, 0.1962, 0.1471, 0.2379, 0.2512, 0.2514, 0.1471, 0.2379, 0.1573, 0.2797, 0.2512, 0.2514, 0.1573, 0.2797, 0.1809, 0.3161, 0.6511, 0.2528, 0.6599, 0.2144, 0.6314, 0.2022, 0.6196, 0.2521, 0.2561, 0.3563, 0.2153, 0.3426, 0.2006, 0.3717, 0.2529, 0.3887])
me_perillas.materials.append(mat_perillas)
me_perillas.update()
me_luz_1 = bpy.data.meshes.new('Luz_1')
me_luz_1.from_pydata([(0.05056, -0.09864, 0.08093), (0.05056, -0.09562, 0.0804), (0.0519, -0.09802, 0.0839), (0.05171, -0.09864, 0.0837), (0.05208, -0.09562, 0.08407), (0.05218, -0.09864, 0.08255), (0.05271, -0.09562, 0.08255), (0.05171, -0.09864, 0.08141), (0.05208, -0.09562, 0.08103), (0.05056, -0.09864, 0.08417), (0.05056, -0.09562, 0.0847), (0.04941, -0.09864, 0.0837), (0.04904, -0.09562, 0.08407), (0.04894, -0.09864, 0.08255), (0.04841, -0.09562, 0.08255), (0.04941, -0.09864, 0.08141), (0.04904, -0.09562, 0.08103), (0.05056, -0.09864, 0.08255), (0.05056, -0.09802, 0.08065), (0.05246, -0.09802, 0.08255), (0.0519, -0.09802, 0.08121), (0.05056, -0.09802, 0.08445), (0.04922, -0.09802, 0.0839), (0.04866, -0.09802, 0.08255), (0.04922, -0.09802, 0.08121)], [], [(3, 2, 21, 9), (17, 3, 9), (2, 4, 10, 21), (3, 5, 19, 2), (19, 6, 4, 2), (12, 14, 23, 22), (14, 16, 24, 23), (16, 1, 18, 24), (11, 13, 17), (13, 15, 17), (15, 0, 17), (6, 19, 20, 8), (17, 5, 3), (17, 7, 5), (17, 0, 7), (10, 12, 22, 21), (9, 11, 17), (15, 24, 18, 0), (13, 23, 24, 15), (11, 22, 23, 13), (9, 21, 22, 11), (7, 0, 18, 20), (5, 7, 20, 19), (8, 20, 18, 1)])
_uv = me_luz_1.uv_layers.new(name='MapaUV')
_uv.uv.foreach_set('vector', [0.4982, 0.5391, 0.4984, 0.5566, 0.4584, 0.5435, 0.4715, 0.5301, 0.4996, 0.5011, 0.4982, 0.5391, 0.4715, 0.5301, 0.4984, 0.5566, 0.5005, 0.6659, 0.3641, 0.6423, 0.4584, 0.5435, 0.4982, 0.5391, 0.5254, 0.5261, 0.5376, 0.538, 0.4984, 0.5566, 0.5376, 0.538, 0.6115, 0.6085, 0.5005, 0.6659, 0.4984, 0.5566, 0.3351, 0.5071, 0.3883, 0.3938, 0.4617, 0.4646, 0.4443, 0.5041, 0.3883, 0.3938, 0.4995, 0.3361, 0.5007, 0.4458, 0.4617, 0.4646, 0.4995, 0.3361, 0.6366, 0.3589, 0.5409, 0.4583, 0.5007, 0.4458, 0.4617, 0.5036, 0.4739, 0.4764, 0.4996, 0.5011, 0.4739, 0.4764, 0.5008, 0.4633, 0.4996, 0.5011, 0.5008, 0.4633, 0.5277, 0.472, 0.4996, 0.5011, 0.6115, 0.6085, 0.5376, 0.538, 0.5549, 0.4981, 0.6648, 0.495, 0.4996, 0.5011, 0.5254, 0.5261, 0.4982, 0.5391, 0.4996, 0.5011, 0.5375, 0.4986, 0.5254, 0.5261, 0.4996, 0.5011, 0.5277, 0.472, 0.5375, 0.4986, 0.3641, 0.6423, 0.3351, 0.5071, 0.4443, 0.5041, 0.4584, 0.5435, 0.4715, 0.5301, 0.4617, 0.5036, 0.4996, 0.5011, 0.5008, 0.4633, 0.5007, 0.4458, 0.5409, 0.4583, 0.5277, 0.472, 0.4739, 0.4764, 0.4617, 0.4646, 0.5007, 0.4458, 0.5008, 0.4633, 0.4617, 0.5036, 0.4443, 0.5041, 0.4617, 0.4646, 0.4739, 0.4764, 0.4715, 0.5301, 0.4584, 0.5435, 0.4443, 0.5041, 0.4617, 0.5036, 0.5375, 0.4986, 0.5277, 0.472, 0.5409, 0.4583, 0.5549, 0.4981, 0.5254, 0.5261, 0.5375, 0.4986, 0.5549, 0.4981, 0.5376, 0.538, 0.6648, 0.495, 0.5549, 0.4981, 0.5409, 0.4583, 0.6366, 0.3589])
me_luz_1.materials.append(mat_luz_1)
me_luz_1.update()
me_luz_2 = bpy.data.meshes.new('Luz_2')
me_luz_2.from_pydata([(0.05056, -0.09864, 0.06564), (0.05056, -0.09562, 0.06511), (0.0519, -0.09802, 0.06861), (0.05171, -0.09864, 0.06841), (0.05208, -0.09562, 0.06878), (0.05218, -0.09864, 0.06726), (0.05271, -0.09562, 0.06726), (0.05171, -0.09864, 0.06612), (0.05208, -0.09562, 0.06574), (0.05056, -0.09864, 0.06888), (0.05056, -0.09562, 0.06941), (0.04941, -0.09864, 0.06841), (0.04904, -0.09562, 0.06878), (0.04894, -0.09864, 0.06726), (0.04841, -0.09562, 0.06726), (0.04941, -0.09864, 0.06612), (0.04904, -0.09562, 0.06574), (0.05056, -0.09864, 0.06726), (0.05056, -0.09802, 0.06536), (0.05246, -0.09802, 0.06726), (0.0519, -0.09802, 0.06592), (0.05056, -0.09802, 0.06916), (0.04922, -0.09802, 0.06861), (0.04866, -0.09802, 0.06726), (0.04922, -0.09802, 0.06592)], [], [(3, 2, 21, 9), (17, 3, 9), (2, 4, 10, 21), (3, 5, 19, 2), (19, 6, 4, 2), (12, 14, 23, 22), (14, 16, 24, 23), (16, 1, 18, 24), (11, 13, 17), (13, 15, 17), (15, 0, 17), (6, 19, 20, 8), (17, 5, 3), (17, 7, 5), (17, 0, 7), (10, 12, 22, 21), (9, 11, 17), (15, 24, 18, 0), (13, 23, 24, 15), (11, 22, 23, 13), (9, 21, 22, 11), (7, 0, 18, 20), (5, 7, 20, 19), (8, 20, 18, 1)])
_uv = me_luz_2.uv_layers.new(name='MapaUV')
_uv.uv.foreach_set('vector', [0.832, 0.2049, 0.8322, 0.2225, 0.7923, 0.2099, 0.8052, 0.1962, 0.8331, 0.1671, 0.832, 0.2049, 0.8052, 0.1962, 0.8322, 0.2225, 0.8339, 0.3315, 0.6974, 0.3083, 0.7923, 0.2099, 0.832, 0.2049, 0.8588, 0.1918, 0.8708, 0.2035, 0.8322, 0.2225, 0.8708, 0.2035, 0.9447, 0.2737, 0.8339, 0.3315, 0.8322, 0.2225, 0.6686, 0.1731, 0.7219, 0.0599, 0.7952, 0.1309, 0.778, 0.1703, 0.7219, 0.0599, 0.8328, 0.001977, 0.8339, 0.1117, 0.7952, 0.1309, 0.8328, 0.001977, 0.9696, 0.02477, 0.8742, 0.1242, 0.8339, 0.1117, 0.7953, 0.1699, 0.8074, 0.1425, 0.8331, 0.1671, 0.8074, 0.1425, 0.8341, 0.1292, 0.8331, 0.1671, 0.8341, 0.1292, 0.861, 0.1379, 0.8331, 0.1671, 0.9447, 0.2737, 0.8708, 0.2035, 0.8883, 0.164, 0.998, 0.1606, 0.8331, 0.1671, 0.8588, 0.1918, 0.832, 0.2049, 0.8331, 0.1671, 0.8708, 0.1643, 0.8588, 0.1918, 0.8331, 0.1671, 0.861, 0.1379, 0.8708, 0.1643, 0.6974, 0.3083, 0.6686, 0.1731, 0.778, 0.1703, 0.7923, 0.2099, 0.8052, 0.1962, 0.7953, 0.1699, 0.8331, 0.1671, 0.8341, 0.1292, 0.8339, 0.1117, 0.8742, 0.1242, 0.861, 0.1379, 0.8074, 0.1425, 0.7952, 0.1309, 0.8339, 0.1117, 0.8341, 0.1292, 0.7953, 0.1699, 0.778, 0.1703, 0.7952, 0.1309, 0.8074, 0.1425, 0.8052, 0.1962, 0.7923, 0.2099, 0.778, 0.1703, 0.7953, 0.1699, 0.8708, 0.1643, 0.861, 0.1379, 0.8742, 0.1242, 0.8883, 0.164, 0.8588, 0.1918, 0.8708, 0.1643, 0.8883, 0.164, 0.8708, 0.2035, 0.998, 0.1606, 0.8883, 0.164, 0.8742, 0.1242, 0.9696, 0.02477])
me_luz_2.materials.append(mat_luz_2)
me_luz_2.update()
me_luz_3 = bpy.data.meshes.new('Luz_3')
me_luz_3.from_pydata([(0.05056, -0.09864, 0.05035), (0.05056, -0.09562, 0.04982), (0.0519, -0.09802, 0.05332), (0.05171, -0.09864, 0.05312), (0.05208, -0.09562, 0.05349), (0.05218, -0.09864, 0.05197), (0.05271, -0.09562, 0.05197), (0.05171, -0.09864, 0.05083), (0.05208, -0.09562, 0.05045), (0.05056, -0.09864, 0.05359), (0.05056, -0.09562, 0.05412), (0.04941, -0.09864, 0.05312), (0.04904, -0.09562, 0.05349), (0.04894, -0.09864, 0.05197), (0.04841, -0.09562, 0.05197), (0.04941, -0.09864, 0.05083), (0.04904, -0.09562, 0.05045), (0.05056, -0.09864, 0.05197), (0.05056, -0.09802, 0.05007), (0.05246, -0.09802, 0.05197), (0.0519, -0.09802, 0.05063), (0.05056, -0.09802, 0.05387), (0.04922, -0.09802, 0.05332), (0.04866, -0.09802, 0.05197), (0.04922, -0.09802, 0.05063)], [], [(3, 2, 21, 9), (17, 3, 9), (2, 4, 10, 21), (3, 5, 19, 2), (19, 6, 4, 2), (12, 14, 23, 22), (14, 16, 24, 23), (16, 1, 18, 24), (11, 13, 17), (13, 15, 17), (15, 0, 17), (6, 19, 20, 8), (17, 5, 3), (17, 7, 5), (17, 0, 7), (10, 12, 22, 21), (9, 11, 17), (15, 24, 18, 0), (13, 23, 24, 15), (11, 22, 23, 13), (9, 21, 22, 11), (7, 0, 18, 20), (5, 7, 20, 19), (8, 20, 18, 1)])
_uv = me_luz_3.uv_layers.new(name='MapaUV')
_uv.uv.foreach_set('vector', [0.538, 0.1678, 0.5554, 0.1675, 0.5434, 0.2075, 0.5295, 0.1947, 0.5001, 0.167, 0.538, 0.1678, 0.5295, 0.1947, 0.5554, 0.1675, 0.6647, 0.1661, 0.6418, 0.3028, 0.5434, 0.2075, 0.538, 0.1678, 0.5247, 0.141, 0.5364, 0.1288, 0.5554, 0.1675, 0.5364, 0.1288, 0.6069, 0.05511, 0.6647, 0.1661, 0.5554, 0.1675, 0.5064, 0.3319, 0.3931, 0.2786, 0.4642, 0.2052, 0.5037, 0.2225, 0.3931, 0.2786, 0.3351, 0.1677, 0.4448, 0.1666, 0.4642, 0.2052, 0.3351, 0.1677, 0.358, 0.03084, 0.4569, 0.1263, 0.4448, 0.1666, 0.5032, 0.2048, 0.4756, 0.193, 0.5001, 0.167, 0.4756, 0.193, 0.4622, 0.1662, 0.5001, 0.167, 0.4622, 0.1662, 0.4708, 0.1392, 0.5001, 0.167, 0.6069, 0.05511, 0.5364, 0.1288, 0.4967, 0.1116, 0.4935, 0.001977, 0.5001, 0.167, 0.5247, 0.141, 0.538, 0.1678, 0.5001, 0.167, 0.4972, 0.1291, 0.5247, 0.141, 0.5001, 0.167, 0.4708, 0.1392, 0.4972, 0.1291, 0.6418, 0.3028, 0.5064, 0.3319, 0.5037, 0.2225, 0.5434, 0.2075, 0.5295, 0.1947, 0.5032, 0.2048, 0.5001, 0.167, 0.4622, 0.1662, 0.4448, 0.1666, 0.4569, 0.1263, 0.4708, 0.1392, 0.4756, 0.193, 0.4642, 0.2052, 0.4448, 0.1666, 0.4622, 0.1662, 0.5032, 0.2048, 0.5037, 0.2225, 0.4642, 0.2052, 0.4756, 0.193, 0.5295, 0.1947, 0.5434, 0.2075, 0.5037, 0.2225, 0.5032, 0.2048, 0.4972, 0.1291, 0.4708, 0.1392, 0.4569, 0.1263, 0.4967, 0.1116, 0.5247, 0.141, 0.4972, 0.1291, 0.4967, 0.1116, 0.5364, 0.1288, 0.4935, 0.001977, 0.4967, 0.1116, 0.4569, 0.1263, 0.358, 0.03084])
me_luz_3.materials.append(mat_luz_3)
me_luz_3.update()
me_luz_4 = bpy.data.meshes.new('Luz_4')
me_luz_4.from_pydata([(0.05056, -0.09864, 0.03506), (0.05056, -0.09562, 0.03453), (0.0519, -0.09802, 0.03803), (0.05171, -0.09864, 0.03783), (0.05208, -0.09562, 0.0382), (0.05218, -0.09864, 0.03668), (0.05271, -0.09562, 0.03668), (0.05171, -0.09864, 0.03554), (0.05208, -0.09562, 0.03516), (0.05056, -0.09864, 0.0383), (0.05056, -0.09562, 0.03883), (0.04941, -0.09864, 0.03783), (0.04904, -0.09562, 0.0382), (0.04894, -0.09864, 0.03668), (0.04841, -0.09562, 0.03668), (0.04941, -0.09864, 0.03554), (0.04904, -0.09562, 0.03516), (0.05056, -0.09864, 0.03668), (0.05056, -0.09802, 0.03478), (0.05246, -0.09802, 0.03668), (0.0519, -0.09802, 0.03534), (0.05056, -0.09802, 0.03858), (0.04922, -0.09802, 0.03803), (0.04866, -0.09802, 0.03668), (0.04922, -0.09802, 0.03534)], [], [(3, 2, 21, 9), (17, 3, 9), (2, 4, 10, 21), (3, 5, 19, 2), (19, 6, 4, 2), (12, 14, 23, 22), (14, 16, 24, 23), (16, 1, 18, 24), (11, 13, 17), (13, 15, 17), (15, 0, 17), (6, 19, 20, 8), (17, 5, 3), (17, 7, 5), (17, 0, 7), (10, 12, 22, 21), (9, 11, 17), (15, 24, 18, 0), (13, 23, 24, 15), (11, 22, 23, 13), (9, 21, 22, 11), (7, 0, 18, 20), (5, 7, 20, 19), (8, 20, 18, 1)])
_uv = me_luz_4.uv_layers.new(name='MapaUV')
_uv.uv.foreach_set('vector', [0.204, 0.5032, 0.2213, 0.5037, 0.2075, 0.5433, 0.1942, 0.5296, 0.1662, 0.5005, 0.204, 0.5032, 0.1942, 0.5296, 0.2213, 0.5037, 0.3306, 0.5068, 0.3023, 0.6424, 0.2075, 0.5433, 0.204, 0.5032, 0.1919, 0.4759, 0.2041, 0.4642, 0.2213, 0.5037, 0.2041, 0.4642, 0.2775, 0.3937, 0.3306, 0.5068, 0.2213, 0.5037, 0.1657, 0.6654, 0.05478, 0.6078, 0.1283, 0.5371, 0.1672, 0.556, 0.05478, 0.6078, 0.001976, 0.4947, 0.1114, 0.4973, 0.1283, 0.5371, 0.001976, 0.4947, 0.03, 0.3589, 0.1253, 0.4578, 0.1114, 0.4973, 0.1674, 0.5384, 0.1404, 0.5252, 0.1662, 0.5005, 0.1404, 0.5252, 0.1286, 0.4977, 0.1662, 0.5005, 0.1286, 0.4977, 0.1384, 0.4714, 0.1662, 0.5005, 0.2775, 0.3937, 0.2041, 0.4642, 0.1654, 0.4455, 0.1666, 0.3361, 0.1662, 0.5005, 0.1919, 0.4759, 0.204, 0.5032, 0.1662, 0.5005, 0.165, 0.4628, 0.1919, 0.4759, 0.1662, 0.5005, 0.1384, 0.4714, 0.165, 0.4628, 0.3023, 0.6424, 0.1657, 0.6654, 0.1672, 0.556, 0.2075, 0.5433, 0.1942, 0.5296, 0.1674, 0.5384, 0.1662, 0.5005, 0.1286, 0.4977, 0.1114, 0.4973, 0.1253, 0.4578, 0.1384, 0.4714, 0.1404, 0.5252, 0.1283, 0.5371, 0.1114, 0.4973, 0.1286, 0.4977, 0.1674, 0.5384, 0.1672, 0.556, 0.1283, 0.5371, 0.1404, 0.5252, 0.1942, 0.5296, 0.2075, 0.5433, 0.1672, 0.556, 0.1674, 0.5384, 0.165, 0.4628, 0.1384, 0.4714, 0.1253, 0.4578, 0.1654, 0.4455, 0.1919, 0.4759, 0.165, 0.4628, 0.1654, 0.4455, 0.2041, 0.4642, 0.1666, 0.3361, 0.1654, 0.4455, 0.1253, 0.4578, 0.03, 0.3589])
me_luz_4.materials.append(mat_luz_4)
me_luz_4.update()
me_luz_5 = bpy.data.meshes.new('Luz_5')
me_luz_5.from_pydata([(0.05056, -0.09864, 0.01977), (0.05056, -0.09562, 0.01924), (0.0519, -0.09802, 0.02274), (0.05171, -0.09864, 0.02254), (0.05208, -0.09562, 0.02291), (0.05218, -0.09864, 0.02139), (0.05271, -0.09562, 0.02139), (0.05171, -0.09864, 0.02025), (0.05208, -0.09562, 0.01987), (0.05056, -0.09864, 0.02301), (0.05056, -0.09562, 0.02354), (0.04941, -0.09864, 0.02254), (0.04904, -0.09562, 0.02291), (0.04894, -0.09864, 0.02139), (0.04841, -0.09562, 0.02139), (0.04941, -0.09864, 0.02025), (0.04904, -0.09562, 0.01987), (0.05056, -0.09864, 0.02139), (0.05056, -0.09802, 0.01949), (0.05246, -0.09802, 0.02139), (0.0519, -0.09802, 0.02005), (0.05056, -0.09802, 0.02329), (0.04922, -0.09802, 0.02274), (0.04866, -0.09802, 0.02139), (0.04922, -0.09802, 0.02005)], [], [(3, 2, 21, 9), (17, 3, 9), (2, 4, 10, 21), (3, 5, 19, 2), (19, 6, 4, 2), (12, 14, 23, 22), (14, 16, 24, 23), (16, 1, 18, 24), (11, 13, 17), (13, 15, 17), (15, 0, 17), (6, 19, 20, 8), (17, 5, 3), (17, 7, 5), (17, 0, 7), (10, 12, 22, 21), (9, 11, 17), (15, 24, 18, 0), (13, 23, 24, 15), (11, 22, 23, 13), (9, 21, 22, 11), (7, 0, 18, 20), (5, 7, 20, 19), (8, 20, 18, 1)])
_uv = me_luz_5.uv_layers.new(name='MapaUV')
_uv.uv.foreach_set('vector', [0.1694, 0.1293, 0.1699, 0.1116, 0.2098, 0.1265, 0.1959, 0.1394, 0.1665, 0.1673, 0.1694, 0.1293, 0.1959, 0.1394, 0.1699, 0.1116, 0.1726, 0.001976, 0.3081, 0.03095, 0.2098, 0.1265, 0.1694, 0.1293, 0.1417, 0.1413, 0.13, 0.129, 0.1699, 0.1116, 0.13, 0.129, 0.05925, 0.05534, 0.1726, 0.001976, 0.1699, 0.1116, 0.3312, 0.1679, 0.274, 0.2791, 0.2032, 0.2056, 0.2217, 0.1664, 0.274, 0.2791, 0.1606, 0.3321, 0.1632, 0.2225, 0.2032, 0.2056, 0.1606, 0.3321, 0.02492, 0.3036, 0.1235, 0.2081, 0.1632, 0.2225, 0.2045, 0.1663, 0.1913, 0.1933, 0.1665, 0.1673, 0.1913, 0.1933, 0.1636, 0.2051, 0.1665, 0.1673, 0.1636, 0.2051, 0.1373, 0.1952, 0.1665, 0.1673, 0.05925, 0.05534, 0.13, 0.129, 0.1115, 0.1682, 0.001976, 0.1666, 0.1665, 0.1673, 0.1417, 0.1413, 0.1694, 0.1293, 0.1665, 0.1673, 0.1287, 0.1684, 0.1417, 0.1413, 0.1665, 0.1673, 0.1373, 0.1952, 0.1287, 0.1684, 0.3081, 0.03095, 0.3312, 0.1679, 0.2217, 0.1664, 0.2098, 0.1265, 0.1959, 0.1394, 0.2045, 0.1663, 0.1665, 0.1673, 0.1636, 0.2051, 0.1632, 0.2225, 0.1235, 0.2081, 0.1373, 0.1952, 0.1913, 0.1933, 0.2032, 0.2056, 0.1632, 0.2225, 0.1636, 0.2051, 0.2045, 0.1663, 0.2217, 0.1664, 0.2032, 0.2056, 0.1913, 0.1933, 0.1959, 0.1394, 0.2098, 0.1265, 0.2217, 0.1664, 0.2045, 0.1663, 0.1287, 0.1684, 0.1373, 0.1952, 0.1235, 0.2081, 0.1115, 0.1682, 0.1417, 0.1413, 0.1287, 0.1684, 0.1115, 0.1682, 0.13, 0.129, 0.001976, 0.1666, 0.1115, 0.1682, 0.1235, 0.2081, 0.02492, 0.3036])
me_luz_5.materials.append(mat_luz_5)
me_luz_5.update()

# ---- objects
ob_osciloscopio = bpy.data.objects.new('Osciloscopio', me_osciloscopio)
ob_botones = bpy.data.objects.new('Botones', me_botones)
ob_conectores = bpy.data.objects.new('Conectores', me_conectores)
ob_luz_0 = bpy.data.objects.new('Luz_0', me_luz_0)
ob_sujetadores = bpy.data.objects.new('Sujetadores', me_sujetadores)
ob_perillas = bpy.data.objects.new('Perillas', me_perillas)
ob_luz_1 = bpy.data.objects.new('Luz_1', me_luz_1)
ob_luz_2 = bpy.data.objects.new('Luz_2', me_luz_2)
ob_luz_3 = bpy.data.objects.new('Luz_3', me_luz_3)
ob_luz_4 = bpy.data.objects.new('Luz_4', me_luz_4)
ob_luz_5 = bpy.data.objects.new('Luz_5', me_luz_5)

# ---- transforms, parenting, visibility, modifiers, constraints
ob_osciloscopio.location = (0.0, 0.0, 0.0)
ob_osciloscopio.lock_rotations_4d = False
ob_osciloscopio.empty_display_type = 'ARROWS'
ob_osciloscopio.lineart.crease_threshold = 0.0
ob_osciloscopio.use_mesh_mirror_x = True
ob_botones.location = (0.0, 0.0, 0.0)
ob_conectores.location = (0.0, 0.0, 0.0)
ob_luz_0.location = (0.0, 0.0, 0.0)
ob_sujetadores.location = (0.0, 0.0, 0.0)
ob_sujetadores.hide_render = True
ob_perillas.location = (0.0, 0.0, 0.0)
ob_luz_1.location = (0.0, 0.0, 0.0)
ob_luz_2.location = (0.0, 0.0, 0.0)
ob_luz_3.location = (0.0, 0.0, 0.0)
ob_luz_4.location = (0.0, 0.0, 0.0)
ob_luz_5.location = (0.0, 0.0, 0.0)

# ---- collection membership
scene.collection.objects.link(ob_osciloscopio)
scene.collection.objects.link(ob_botones)
scene.collection.objects.link(ob_conectores)
scene.collection.objects.link(ob_luz_0)
scene.collection.objects.link(ob_sujetadores)
scene.collection.objects.link(ob_perillas)
scene.collection.objects.link(ob_luz_1)
scene.collection.objects.link(ob_luz_2)
scene.collection.objects.link(ob_luz_3)
scene.collection.objects.link(ob_luz_4)
scene.collection.objects.link(ob_luz_5)

# ---- scene / render settings (as saved in the file)
scene.frame_start = 1; scene.frame_end = 250; scene.frame_set(2)
scene.render.engine = 'BLENDER_EEVEE_NEXT'
scene.cycles.sampling_pattern = 'TABULATED_SOBOL'
scene.view_settings.view_transform = 'Filmic'
bpy.context.view_layer.update()

# ---- added for rendering (the .blend has no active camera and no usable light): camera, sun
cam_auto = bpy.data.cameras.new('AutoCamera')
cam_auto.lens = 50.0
cam_auto.sensor_width = 36.0
cam_auto.clip_end = 1000.0
ob_auto_camera = bpy.data.objects.new('AutoCamera', cam_auto)
scene.collection.objects.link(ob_auto_camera)
ob_auto_camera.location = (0.413418, -0.49834, 0.382337)
ob_auto_camera.rotation_euler = (1.09748, -7.21219e-08, 0.694738)
scene.camera = ob_auto_camera
light_auto_sun = bpy.data.lights.new('AutoSun', 'SUN')
light_auto_sun.energy = 3.0
light_auto_sun.angle = 0.0523599
ob_auto_sun = bpy.data.objects.new('AutoSun', light_auto_sun)
scene.collection.objects.link(ob_auto_sun)
ob_auto_sun.rotation_euler = (0.872665, 0.174533, 0.523599)
bpy.context.view_layer.update()
